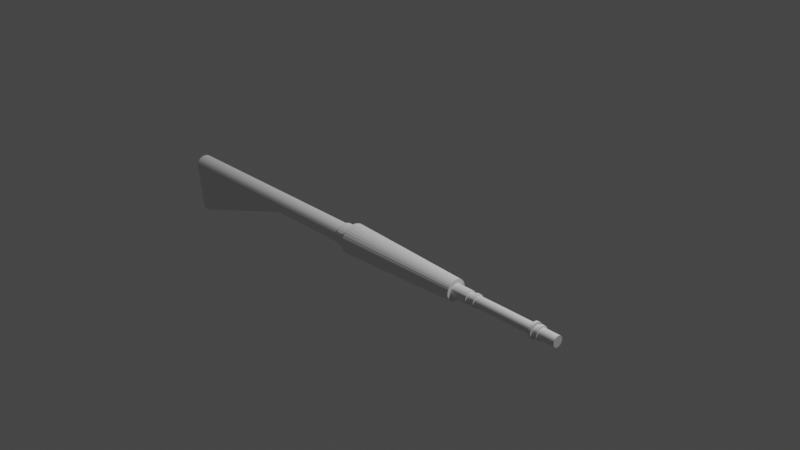 # Source: M16.blend  (saved by Blender 2.82.7; exported with 4.5.12 LTS)
import bpy
from mathutils import Matrix  # noqa: F401  (used for matrix-valued properties, if any)

bpy.ops.wm.read_factory_settings(use_empty=True)
scene = bpy.context.scene
scene.name = 'Scene'

# ---- collections
col_collection = bpy.data.collections.new('Collection'); scene.collection.children.link(col_collection)

# ---- materials (node trees are filled in below, after node groups)
mat_material = bpy.data.materials.new('Material')
mat_material.alpha_threshold = 0.0
mat_material.use_transparent_shadow = False
mat_material.line_color = (0.0, 0.0, 0.0, 1.0)

# ---- material node trees
mat_material.use_nodes = True; mat_material.node_tree.nodes.clear()
_N = mat_material.node_tree.nodes; _L = mat_material.node_tree.links
n0 = _N.new('ShaderNodeOutputMaterial'); n0.name = 'Material Output'; n0.location = (300, 300)
n1 = _N.new('ShaderNodeBsdfPrincipled'); n1.name = 'Principled BSDF'; n1.location = (10, 300)
n1.distribution = 'GGX'
n1.subsurface_method = 'BURLEY'
n1.inputs[2].default_value = 0.4
n1.inputs[3].default_value = 1.45
n1.inputs[27].default_value = (0.0, 0.0, 0.0, 1.0)
n1.inputs[28].default_value = 1.0
_L.new(n1.outputs[0], n0.inputs[0])
n0.is_active_output = True

# ---- world
world_world = bpy.data.worlds.new('World'); scene.world = world_world
world_world.use_nodes = True; world_world.node_tree.nodes.clear()
_N = world_world.node_tree.nodes; _L = world_world.node_tree.links
n0 = _N.new('ShaderNodeOutputWorld'); n0.name = 'World Output'; n0.location = (300, 300)
n1 = _N.new('ShaderNodeBackground'); n1.name = 'Background'; n1.location = (10, 300)
n1.inputs[0].default_value = (0.05088, 0.05088, 0.05088, 1.0)
_L.new(n1.outputs[0], n0.inputs[0])
n0.is_active_output = True
world_world.color = (0.05088, 0.05088, 0.05088)
world_world.use_sun_shadow = False
world_world.sun_shadow_jitter_overblur = 0.0

# ---- cameras
cam_camera = bpy.data.cameras.new('Camera')
cam_camera.clip_end = 100.0
cam_camera.ortho_scale = 7.314

# ---- lights
light_light = bpy.data.lights.new('Light', 'POINT')
light_light.transmission_factor = 0.0
light_light.energy = 1000.0
light_light.shadow_soft_size = 0.1
light_light.shadow_maximum_resolution = 0.006
light_light.use_absolute_resolution = True

# ---- meshes
me_cube = bpy.data.meshes.new('Cube')
me_cube.from_pydata([], [], [])
_uv = me_cube.uv_layers.new(name='UVMap')
_uv.uv.foreach_set('vector', [])
me_cube.materials.append(mat_material)
me_cube.use_remesh_preserve_volume = False
me_cube.use_remesh_preserve_attributes = False
me_cube.use_mirror_vertex_groups = False
me_cube.update()
me_cylinder_001 = bpy.data.meshes.new('Cylinder.001')
me_cylinder_001.from_pydata([(0.001921, -1.281, -0.881), (0.001921, -1.281, 0.01521), (-0.01608, -1.279, -0.881), (-0.01608, -1.279, 0.01521), (-0.03338, -1.274, -0.881), (-0.03338, -1.274, 0.01521), (-0.04933, -1.265, -0.881), (-0.04933, -1.265, 0.01521), (-0.06331, -1.254, -0.881), (-0.06331, -1.254, 0.01521), (-0.07478, -1.24, -0.881), (-0.07478, -1.24, 0.01521), (-0.0833, -1.224, -0.881), (-0.0833, -1.224, 0.01521), (-0.08855, -1.207, -0.881), (-0.08855, -1.207, 0.01521), (-0.09033, -1.189, -0.881), (-0.09033, -1.189, 0.01521), (-0.08855, -1.171, -0.881), (-0.08855, -1.171, 0.01521), (-0.0833, -1.153, -0.881), (-0.0833, -1.153, 0.01521), (-0.07478, -1.137, -0.881), (-0.07478, -1.137, 0.01521), (-0.06331, -1.123, -0.881), (-0.06331, -1.123, 0.01521), (-0.04933, -1.112, -0.881), (-0.04933, -1.112, 0.01521), (-0.03338, -1.103, -0.881), (-0.03338, -1.103, 0.01521), (-0.01608, -1.098, -0.881), (-0.01608, -1.098, 0.01521), (0.001921, -1.096, -0.881), (0.001921, -1.096, 0.01521), (0.01992, -1.098, -0.881), (0.01992, -1.098, 0.01521), (0.03722, -1.103, -0.881), (0.03722, -1.103, 0.01521), (0.05317, -1.112, -0.881), (0.05317, -1.112, 0.01521), (0.06715, -1.123, -0.881), (0.06715, -1.123, 0.01521), (0.07862, -1.137, -0.881), (0.07862, -1.137, 0.01521), (0.08715, -1.153, -0.881), (0.08715, -1.153, 0.01521), (0.0924, -1.171, -0.881), (0.0924, -1.171, 0.01521), (0.09417, -1.189, -0.881), (0.09417, -1.189, 0.01521), (0.0924, -1.207, -0.881), (0.0924, -1.207, 0.01521), (0.08715, -1.224, -0.881), (0.08715, -1.224, 0.01521), (0.07862, -1.24, -0.881), (0.07862, -1.24, 0.01521), (0.06715, -1.254, -0.881), (0.06715, -1.254, 0.01521), (0.05317, -1.265, -0.881), (0.05317, -1.265, 0.01521), (0.03722, -1.274, -0.881), (0.03722, -1.274, 0.01521), (0.01992, -1.279, -0.881), (0.01992, -1.279, 0.01521), (0.02281, -1.294, 0.01521), (0.0429, -1.287, 0.01521), (0.06141, -1.278, 0.01521), (0.07764, -1.264, 0.01521), (0.09096, -1.248, 0.01521), (0.1009, -1.23, 0.01521), (0.1069, -1.209, 0.01521), (0.109, -1.189, 0.01521), (0.1069, -1.168, 0.01521), (0.1009, -1.148, 0.01521), (0.09096, -1.129, 0.01521), (0.07764, -1.113, 0.01521), (0.06141, -1.099, 0.01521), (0.0429, -1.09, 0.01521), (0.02281, -1.084, 0.01521), (0.001921, -1.081, 0.01521), (-0.01897, -1.084, 0.01521), (-0.03906, -1.09, 0.01521), (-0.05757, -1.099, 0.01521), (-0.0738, -1.113, 0.01521), (-0.08712, -1.129, 0.01521), (-0.09701, -1.148, 0.01521), (-0.1031, -1.168, 0.01521), (-0.1052, -1.189, 0.01521), (-0.1031, -1.209, 0.01521), (-0.09701, -1.23, 0.01521), (-0.08712, -1.248, 0.01521), (-0.0738, -1.264, 0.01521), (-0.05757, -1.278, 0.01521), (-0.03906, -1.287, 0.01521), (0.001921, -1.296, 0.01521), (-0.01897, -1.294, 0.01521), (-0.01608, -1.279, 0.01521), (0.001921, -1.281, 0.01521), (-0.03338, -1.274, 0.01521), (-0.04933, -1.265, 0.01521), (-0.06331, -1.254, 0.01521), (-0.07478, -1.24, 0.01521), (-0.0833, -1.224, 0.01521), (-0.08855, -1.207, 0.01521), (-0.09033, -1.189, 0.01521), (-0.08855, -1.171, 0.01521), (-0.0833, -1.153, 0.01521), (-0.07478, -1.137, 0.01521), (-0.06331, -1.123, 0.01521), (-0.04933, -1.112, 0.01521), (-0.03338, -1.103, 0.01521), (-0.01608, -1.098, 0.01521), (0.001921, -1.096, 0.01521), (0.01992, -1.098, 0.01521), (0.03722, -1.103, 0.01521), (0.05317, -1.112, 0.01521), (0.06715, -1.123, 0.01521), (0.07862, -1.137, 0.01521), (0.08715, -1.153, 0.01521), (0.0924, -1.171, 0.01521), (0.09417, -1.189, 0.01521), (0.0924, -1.207, 0.01521), (0.08715, -1.224, 0.01521), (0.07862, -1.24, 0.01521), (0.06715, -1.254, 0.01521), (0.05317, -1.265, 0.01521), (0.03722, -1.274, 0.01521), (0.01992, -1.279, 0.01521), (-0.01608, -1.279, 0.1379), (0.001921, -1.281, 0.1379), (-0.03338, -1.274, 0.1379), (-0.04933, -1.265, 0.1379), (-0.06331, -1.254, 0.1379), (-0.07478, -1.24, 0.1379), (-0.0833, -1.224, 0.1379), (-0.08855, -1.207, 0.1379), (-0.09033, -1.189, 0.1379), (-0.08855, -1.171, 0.1379), (-0.0833, -1.153, 0.1379), (-0.07478, -1.137, 0.1379), (-0.06331, -1.123, 0.1379), (-0.04933, -1.112, 0.1379), (-0.03338, -1.103, 0.1379), (-0.01608, -1.098, 0.1379), (0.001921, -1.096, 0.1379), (0.01992, -1.098, 0.1379), (0.03722, -1.103, 0.1379), (0.05317, -1.112, 0.1379), (0.06715, -1.123, 0.1379), (0.07862, -1.137, 0.1379), (0.08715, -1.153, 0.1379), (0.0924, -1.171, 0.1379), (0.09417, -1.189, 0.1379), (0.0924, -1.207, 0.1379), (0.08715, -1.224, 0.1379), (0.07862, -1.24, 0.1379), (0.06715, -1.254, 0.1379), (0.05317, -1.265, 0.1379), (0.03722, -1.274, 0.1379), (0.01992, -1.279, 0.1379), (-0.01897, -1.294, 0.1379), (0.001921, -1.296, 0.1379), (-0.03906, -1.287, 0.1379), (-0.05757, -1.278, 0.1379), (-0.0738, -1.264, 0.1379), (-0.08712, -1.248, 0.1379), (-0.09701, -1.23, 0.1379), (-0.1031, -1.209, 0.1379), (-0.1052, -1.189, 0.1379), (-0.1031, -1.168, 0.1379), (-0.09701, -1.148, 0.1379), (-0.08712, -1.129, 0.1379), (-0.0738, -1.113, 0.1379), (-0.05757, -1.099, 0.1379), (-0.03906, -1.09, 0.1379), (-0.01897, -1.084, 0.1379), (0.001921, -1.081, 0.1379), (0.02281, -1.084, 0.1379), (0.0429, -1.09, 0.1379), (0.06141, -1.099, 0.1379), (0.07764, -1.113, 0.1379), (0.09096, -1.129, 0.1379), (0.1009, -1.148, 0.1379), (0.1069, -1.168, 0.1379), (0.109, -1.189, 0.1379), (0.1069, -1.209, 0.1379), (0.1009, -1.23, 0.1379), (0.09096, -1.248, 0.1379), (0.07764, -1.264, 0.1379), (0.06141, -1.278, 0.1379), (0.0429, -1.287, 0.1379), (0.02281, -1.294, 0.1379), (-0.009885, -1.248, 1.376), (0.001919, -1.249, 1.376), (-0.02123, -1.244, 1.376), (-0.0317, -1.239, 1.376), (-0.04086, -1.231, 1.376), (-0.04839, -1.222, 1.376), (-0.05398, -1.212, 1.376), (-0.05742, -1.2, 1.376), (-0.05859, -1.189, 1.376), (-0.05742, -1.177, 1.376), (-0.05398, -1.165, 1.376), (-0.04839, -1.155, 1.376), (-0.04086, -1.146, 1.376), (-0.0317, -1.138, 1.376), (-0.02123, -1.133, 1.376), (-0.009885, -1.129, 1.376), (0.001919, -1.128, 1.376), (0.01372, -1.129, 1.376), (0.02507, -1.133, 1.376), (0.03553, -1.138, 1.376), (0.0447, -1.146, 1.376), (0.05223, -1.155, 1.376), (0.05782, -1.165, 1.376), (0.06126, -1.177, 1.376), (0.06242, -1.189, 1.376), (0.06126, -1.2, 1.376), (0.05782, -1.212, 1.376), (0.05223, -1.222, 1.376), (0.0447, -1.231, 1.376), (0.03553, -1.239, 1.376), (0.02507, -1.244, 1.376), (0.01372, -1.248, 1.376), (-0.0262, -1.33, 0.1379), (0.001921, -1.333, 0.1379), (-0.05324, -1.322, 0.1379), (-0.07816, -1.308, 0.1379), (-0.1, -1.29, 0.1379), (-0.1179, -1.269, 0.1379), (-0.1312, -1.244, 0.1379), (-0.1395, -1.217, 0.1379), (-0.1422, -1.189, 0.1379), (-0.1395, -1.16, 0.1379), (-0.1312, -1.133, 0.1379), (-0.1179, -1.108, 0.1379), (-0.1, -1.087, 0.1379), (-0.07816, -1.069, 0.1379), (-0.05324, -1.055, 0.1379), (-0.0262, -1.047, 0.1379), (0.001921, -1.044, 0.1379), (0.03004, -1.047, 0.1379), (0.05708, -1.055, 0.1379), (0.082, -1.069, 0.1379), (0.1038, -1.087, 0.1379), (0.1218, -1.108, 0.1379), (0.1351, -1.133, 0.1379), (0.1433, -1.16, 0.1379), (0.1461, -1.189, 0.1379), (0.1433, -1.217, 0.1379), (0.1351, -1.244, 0.1379), (0.1218, -1.269, 0.1379), (0.1038, -1.29, 0.1379), (0.082, -1.308, 0.1379), (0.05708, -1.322, 0.1379), (0.03004, -1.33, 0.1379), (-0.01726, -1.285, 1.376), (0.001919, -1.287, 1.376), (-0.03571, -1.279, 1.376), (-0.05271, -1.27, 1.376), (-0.06761, -1.258, 1.376), (-0.07984, -1.243, 1.376), (-0.08892, -1.226, 1.376), (-0.09452, -1.208, 1.376), (-0.09641, -1.189, 1.376), (-0.09452, -1.169, 1.376), (-0.08892, -1.151, 1.376), (-0.07984, -1.134, 1.376), (-0.06761, -1.119, 1.376), (-0.05271, -1.107, 1.376), (-0.03571, -1.098, 1.376), (-0.01726, -1.092, 1.376), (0.001919, -1.09, 1.376), (0.0211, -1.092, 1.376), (0.03955, -1.098, 1.376), (0.05655, -1.107, 1.376), (0.07145, -1.119, 1.376), (0.08367, -1.134, 1.376), (0.09276, -1.151, 1.376), (0.09836, -1.169, 1.376), (0.1002, -1.189, 1.376), (0.09836, -1.208, 1.376), (0.09276, -1.226, 1.376), (0.08367, -1.243, 1.376), (0.07145, -1.258, 1.376), (0.05655, -1.27, 1.376), (0.03955, -1.279, 1.376), (0.0211, -1.285, 1.376), (0.04802, -1.208, 1.617), (-0.03337, -1.153, 1.617), (0.05086, -1.198, 1.617), (-0.03958, -1.161, 1.617), (0.05182, -1.189, 1.617), (-0.04419, -1.169, 1.617), (0.05086, -1.179, 1.617), (-0.04703, -1.179, 1.617), (0.04802, -1.169, 1.617), (-0.04799, -1.189, 1.617), (0.04341, -1.161, 1.617), (-0.04703, -1.198, 1.617), (0.03721, -1.153, 1.617), (-0.04419, -1.208, 1.617), (0.02964, -1.147, 1.617), (-0.03958, -1.216, 1.617), (0.02102, -1.142, 1.617), (0.01165, -1.237, 1.617), (-0.03337, -1.224, 1.617), (0.01165, -1.14, 1.617), (0.02102, -1.235, 1.617), (-0.02581, -1.23, 1.617), (0.001918, -1.139, 1.617), (0.02964, -1.23, 1.617), (-0.01718, -1.235, 1.617), (-0.007818, -1.14, 1.617), (0.03721, -1.224, 1.617), (-0.007818, -1.237, 1.617), (-0.01718, -1.142, 1.617), (0.04341, -1.216, 1.617), (0.001918, -1.238, 1.617), (-0.02581, -1.147, 1.617), (-0.0317, -1.138, 1.537), (-0.02124, -1.133, 1.537), (0.001918, -1.249, 1.537), (-0.009886, -1.248, 1.537), (0.05223, -1.222, 1.537), (0.0447, -1.231, 1.537), (-0.009886, -1.129, 1.537), (-0.02124, -1.244, 1.537), (0.03553, -1.239, 1.537), (0.001918, -1.128, 1.537), (-0.0317, -1.239, 1.537), (0.02507, -1.244, 1.537), (0.01372, -1.129, 1.537), (-0.04086, -1.231, 1.537), (0.01372, -1.248, 1.537), (0.02507, -1.133, 1.537), (-0.04839, -1.222, 1.537), (0.03553, -1.138, 1.537), (-0.05398, -1.212, 1.537), (0.0447, -1.146, 1.537), (-0.05742, -1.2, 1.537), (0.05223, -1.155, 1.537), (-0.05859, -1.189, 1.537), (0.05782, -1.165, 1.537), (-0.05742, -1.177, 1.537), (0.06126, -1.177, 1.537), (-0.05398, -1.165, 1.537), (0.06242, -1.189, 1.537), (-0.04839, -1.155, 1.537), (0.06126, -1.2, 1.537), (-0.04086, -1.146, 1.537), (0.05782, -1.212, 1.537), (0.05747, -1.212, 1.617), (-0.0406, -1.146, 1.617), (0.06089, -1.2, 1.617), (-0.04808, -1.155, 1.617), (0.06205, -1.189, 1.617), (-0.05363, -1.166, 1.617), (0.06089, -1.177, 1.617), (-0.05706, -1.177, 1.617), (0.05747, -1.166, 1.617), (-0.05821, -1.189, 1.617), (0.05191, -1.155, 1.617), (-0.05706, -1.2, 1.617), (0.04443, -1.146, 1.617), (-0.05363, -1.212, 1.617), (0.03532, -1.139, 1.617), (-0.04808, -1.222, 1.617), (0.02493, -1.133, 1.617), (0.01365, -1.248, 1.617), (-0.0406, -1.231, 1.617), (0.01365, -1.13, 1.617), (0.02493, -1.244, 1.617), (-0.03149, -1.239, 1.617), (0.001918, -1.128, 1.617), (0.03532, -1.239, 1.617), (-0.02109, -1.244, 1.617), (-0.009813, -1.13, 1.617), (0.04443, -1.231, 1.617), (0.05191, -1.222, 1.617), (-0.009813, -1.248, 1.617), (0.001918, -1.249, 1.617), (-0.02109, -1.133, 1.617), (-0.03149, -1.139, 1.617), (-0.007819, -1.237, 2.424), (0.001917, -1.238, 2.424), (-0.01718, -1.235, 2.424), (-0.02581, -1.23, 2.424), (-0.03337, -1.224, 2.424), (-0.03958, -1.216, 2.424), (-0.04419, -1.208, 2.424), (-0.04703, -1.198, 2.424), (-0.04799, -1.189, 2.424), (-0.04703, -1.179, 2.424), (-0.04419, -1.169, 2.424), (-0.03958, -1.161, 2.424), (-0.03337, -1.153, 2.424), (-0.02581, -1.147, 2.424), (-0.01718, -1.142, 2.424), (-0.007819, -1.14, 2.424), (0.001917, -1.139, 2.424), (0.01165, -1.14, 2.424), (0.02102, -1.142, 2.424), (0.02964, -1.147, 2.424), (0.03721, -1.153, 2.424), (0.04341, -1.161, 2.424), (0.04802, -1.169, 2.424), (0.05086, -1.179, 2.424), (0.05182, -1.189, 2.424), (0.05086, -1.198, 2.424), (0.04802, -1.208, 2.424), (0.04341, -1.216, 2.424), (0.03721, -1.224, 2.424), (0.02964, -1.23, 2.424), (0.02102, -1.235, 2.424), (0.01165, -1.237, 2.424), (-0.02581, -1.147, 1.586), (0.001918, -1.238, 1.586), (0.04341, -1.216, 1.586), (-0.01718, -1.142, 1.586), (-0.01718, -1.142, 1.537), (-0.007818, -1.237, 1.586), (-0.007818, -1.237, 1.537), (0.03721, -1.224, 1.586), (0.03721, -1.224, 1.537), (-0.007818, -1.14, 1.586), (-0.007818, -1.14, 1.537), (-0.01718, -1.235, 1.586), (-0.01718, -1.235, 1.537), (0.02964, -1.23, 1.586), (0.02964, -1.23, 1.537), (0.001918, -1.139, 1.586), (0.001918, -1.139, 1.537), (-0.02581, -1.23, 1.586), (-0.02581, -1.23, 1.537), (0.02102, -1.235, 1.586), (0.02102, -1.235, 1.537), (0.01165, -1.14, 1.586), (0.01165, -1.14, 1.537), (-0.03337, -1.224, 1.586), (-0.03337, -1.224, 1.537), (0.01165, -1.237, 1.586), (0.01165, -1.237, 1.537), (0.02102, -1.142, 1.586), (0.02102, -1.142, 1.537), (-0.03958, -1.216, 1.586), (-0.03958, -1.216, 1.537), (0.02964, -1.147, 1.586), (0.02964, -1.147, 1.537), (-0.04419, -1.208, 1.586), (-0.04419, -1.208, 1.537), (0.03721, -1.153, 1.586), (0.03721, -1.153, 1.537), (-0.04703, -1.198, 1.586), (-0.04703, -1.198, 1.537), (0.04341, -1.161, 1.586), (0.04341, -1.161, 1.537), (-0.04799, -1.189, 1.586), (-0.04799, -1.189, 1.537), (0.04802, -1.169, 1.586), (0.04802, -1.169, 1.537), (-0.04703, -1.179, 1.586), (-0.04703, -1.179, 1.537), (0.05086, -1.179, 1.586), (0.05086, -1.179, 1.537), (-0.04419, -1.169, 1.586), (-0.04419, -1.169, 1.537), (0.05182, -1.189, 1.586), (0.05182, -1.189, 1.537), (-0.03958, -1.161, 1.586), (-0.03958, -1.161, 1.537), (0.05086, -1.198, 1.586), (0.05086, -1.198, 1.537), (-0.03337, -1.153, 1.586), (-0.03337, -1.153, 1.537), (0.04802, -1.208, 1.586), (0.04802, -1.208, 1.537), (0.04341, -1.216, 1.537), (-0.02581, -1.147, 1.537), (0.001918, -1.238, 1.537), (0.05191, -1.222, 1.586), (0.001918, -1.249, 1.586), (-0.03149, -1.139, 1.586), (-0.02109, -1.133, 1.586), (-0.009813, -1.248, 1.586), (0.04443, -1.231, 1.586), (-0.009813, -1.13, 1.586), (-0.02109, -1.244, 1.586), (0.03532, -1.239, 1.586), (0.001918, -1.128, 1.586), (-0.03149, -1.239, 1.586), (0.02493, -1.244, 1.586), (0.01365, -1.13, 1.586), (-0.0406, -1.231, 1.586), (0.01365, -1.248, 1.586), (0.02493, -1.133, 1.586), (-0.04808, -1.222, 1.586), (0.03532, -1.139, 1.586), (-0.05363, -1.212, 1.586), (0.04444, -1.146, 1.586), (-0.05706, -1.2, 1.586), (0.05191, -1.155, 1.586), (-0.05821, -1.189, 1.586), (0.05747, -1.166, 1.586), (-0.05706, -1.177, 1.586), (0.06089, -1.177, 1.586), (-0.05363, -1.166, 1.586), (0.06205, -1.189, 1.586), (-0.04808, -1.155, 1.586), (0.06089, -1.2, 1.586), (-0.0406, -1.146, 1.586), (0.05747, -1.212, 1.586), (0.04802, -1.208, 2.191), (-0.03337, -1.153, 2.191), (0.05086, -1.198, 2.191), (-0.03958, -1.161, 2.191), (0.05182, -1.189, 2.191), (-0.04419, -1.169, 2.191), (0.05086, -1.179, 2.191), (-0.04703, -1.179, 2.191), (0.04802, -1.169, 2.191), (-0.04799, -1.189, 2.191), (0.04341, -1.161, 2.191), (-0.04703, -1.198, 2.191), (0.03721, -1.153, 2.191), (-0.04419, -1.208, 2.191), (0.02964, -1.147, 2.191), (-0.03958, -1.216, 2.191), (0.02102, -1.142, 2.191), (0.01165, -1.237, 2.191), (-0.03337, -1.224, 2.191), (0.01165, -1.14, 2.191), (0.02102, -1.235, 2.191), (-0.02581, -1.23, 2.191), (0.001917, -1.139, 2.191), (0.02964, -1.23, 2.191), (-0.01718, -1.235, 2.191), (-0.007819, -1.14, 2.191), (0.03721, -1.224, 2.191), (-0.007819, -1.237, 2.191), (-0.01718, -1.142, 2.191), (-0.02581, -1.147, 2.191), (0.001917, -1.238, 2.191), (0.04341, -1.216, 2.191), (-0.02581, -1.147, 2.217), (0.001917, -1.238, 2.217), (0.04341, -1.216, 2.217), (0.04802, -1.208, 2.217), (-0.03337, -1.153, 2.217), (0.05086, -1.198, 2.217), (-0.03958, -1.161, 2.217), (0.05182, -1.189, 2.217), (-0.04419, -1.169, 2.217), (0.05086, -1.179, 2.217), (-0.04703, -1.179, 2.217), (0.04802, -1.169, 2.217), (-0.04799, -1.189, 2.217), (0.04341, -1.161, 2.217), (-0.04703, -1.198, 2.217), (0.03721, -1.153, 2.217), (-0.04419, -1.208, 2.217), (0.02964, -1.147, 2.217), (-0.03958, -1.216, 2.217), (0.02102, -1.142, 2.217), (0.01165, -1.237, 2.217), (-0.03337, -1.224, 2.217), (0.01165, -1.14, 2.217), (0.02102, -1.235, 2.217), (-0.02581, -1.23, 2.217), (0.001917, -1.139, 2.217), (0.02964, -1.23, 2.217), (-0.01718, -1.235, 2.217), (-0.007819, -1.14, 2.217), (0.03721, -1.224, 2.217), (-0.007819, -1.237, 2.217), (-0.01718, -1.142, 2.217), (0.06843, -1.216, 2.217), (0.06843, -1.216, 2.191), (-0.04899, -1.138, 2.217), (-0.04899, -1.138, 2.191), (0.07252, -1.203, 2.217), (0.07252, -1.203, 2.191), (-0.05794, -1.149, 2.217), (-0.05794, -1.149, 2.191), (0.0739, -1.189, 2.217), (0.0739, -1.189, 2.191), (-0.06459, -1.161, 2.217), (-0.06459, -1.161, 2.191), (0.07252, -1.174, 2.217), (0.07252, -1.174, 2.191), (-0.06869, -1.174, 2.217), (-0.06869, -1.174, 2.191), (0.06843, -1.161, 2.217), (0.06843, -1.161, 2.191), (-0.07007, -1.189, 2.217), (-0.07007, -1.189, 2.191), (0.06177, -1.149, 2.217), (0.06177, -1.149, 2.191), (-0.06869, -1.203, 2.217), (-0.06869, -1.203, 2.191), (0.05282, -1.138, 2.217), (0.05282, -1.138, 2.191), (-0.06459, -1.216, 2.217), (-0.06459, -1.216, 2.191), (0.04191, -1.129, 2.217), (0.04191, -1.129, 2.191), (-0.05794, -1.229, 2.217), (-0.05794, -1.229, 2.191), (0.02947, -1.122, 2.217), (0.02947, -1.122, 2.191), (0.01596, -1.259, 2.217), (0.01596, -1.259, 2.191), (-0.04899, -1.239, 2.217), (-0.04899, -1.239, 2.191), (0.01596, -1.118, 2.217), (0.01596, -1.118, 2.191), (0.02947, -1.255, 2.217), (0.02947, -1.255, 2.191), (-0.03808, -1.248, 2.217), (-0.03808, -1.248, 2.191), (0.001917, -1.117, 2.217), (0.001917, -1.117, 2.191), (0.04191, -1.248, 2.217), (0.04191, -1.248, 2.191), (-0.02563, -1.255, 2.217), (-0.02563, -1.255, 2.191), (-0.01213, -1.118, 2.217), (-0.01213, -1.118, 2.191), (0.05282, -1.239, 2.217), (0.05282, -1.239, 2.191), (-0.01213, -1.259, 2.217), (-0.01213, -1.259, 2.191), (-0.02563, -1.122, 2.217), (-0.02563, -1.122, 2.191), (0.06177, -1.229, 2.191), (-0.03808, -1.129, 2.191), (0.001917, -1.261, 2.191), (-0.03808, -1.129, 2.217), (0.001917, -1.261, 2.217), (0.06177, -1.229, 2.217), (-0.02581, -1.147, 2.27), (0.001917, -1.238, 2.27), (0.04341, -1.216, 2.27), (0.04802, -1.208, 2.27), (-0.03337, -1.153, 2.27), (0.05086, -1.198, 2.27), (-0.03958, -1.161, 2.27), (0.05182, -1.189, 2.27), (-0.04419, -1.169, 2.27), (0.05086, -1.179, 2.27), (-0.04703, -1.179, 2.27), (0.04802, -1.169, 2.27), (-0.04799, -1.189, 2.27), (0.04341, -1.161, 2.27), (-0.04703, -1.198, 2.27), (0.03721, -1.153, 2.27), (-0.04419, -1.208, 2.27), (0.02964, -1.147, 2.27), (-0.03958, -1.216, 2.27), (0.02102, -1.142, 2.27), (0.01165, -1.237, 2.27), (-0.03337, -1.224, 2.27), (0.01165, -1.14, 2.27), (0.02102, -1.235, 2.27), (-0.02581, -1.23, 2.27), (0.001917, -1.139, 2.27), (0.02964, -1.23, 2.27), (-0.01718, -1.235, 2.27), (-0.007819, -1.14, 2.27), (0.03721, -1.224, 2.27), (-0.007819, -1.237, 2.27), (-0.01718, -1.142, 2.27), (0.04802, -1.208, 2.243), (-0.03337, -1.153, 2.243), (0.05086, -1.198, 2.243), (-0.03958, -1.161, 2.243), (0.05182, -1.189, 2.243), (-0.04419, -1.169, 2.243), (0.05086, -1.179, 2.243), (-0.04703, -1.179, 2.243), (0.04802, -1.169, 2.243), (-0.04799, -1.189, 2.243), (0.04341, -1.161, 2.243), (-0.04703, -1.198, 2.243), (0.03721, -1.153, 2.243), (-0.04419, -1.208, 2.243), (0.02964, -1.147, 2.243), (-0.03958, -1.216, 2.243), (0.02102, -1.142, 2.243), (0.01165, -1.237, 2.243), (-0.03337, -1.224, 2.243), (0.01165, -1.14, 2.243), (0.02102, -1.235, 2.243), (-0.02581, -1.23, 2.243), (0.001917, -1.139, 2.243), (0.02964, -1.23, 2.243), (-0.01718, -1.235, 2.243), (-0.007819, -1.14, 2.243), (0.03721, -1.224, 2.243), (-0.007819, -1.237, 2.243), (-0.01718, -1.142, 2.243), (-0.02581, -1.147, 2.243), (0.001917, -1.238, 2.243), (0.04341, -1.216, 2.243), (-0.03399, -1.135, 2.243), (-0.03399, -1.135, 2.27), (0.001917, -1.253, 2.243), (0.001917, -1.253, 2.27), (0.05565, -1.224, 2.243), (0.05565, -1.224, 2.27), (0.06162, -1.213, 2.27), (-0.04378, -1.143, 2.27), (0.0653, -1.201, 2.27), (-0.05182, -1.153, 2.27), (0.06654, -1.189, 2.27), (-0.05779, -1.164, 2.27), (0.0653, -1.176, 2.27), (-0.06147, -1.176, 2.27), (0.06162, -1.164, 2.27), (-0.06271, -1.189, 2.27), (0.05565, -1.153, 2.27), (-0.06147, -1.201, 2.27), (0.04762, -1.143, 2.27), (-0.05779, -1.213, 2.27), (0.03782, -1.135, 2.27), (-0.05182, -1.224, 2.27), (0.02665, -1.129, 2.27), (0.01453, -1.252, 2.27), (-0.04378, -1.234, 2.27), (0.01453, -1.125, 2.27), (0.02665, -1.248, 2.27), (-0.03399, -1.242, 2.27), (0.001917, -1.124, 2.27), (0.03782, -1.242, 2.27), (-0.02281, -1.248, 2.27), (-0.01069, -1.125, 2.27), (0.04762, -1.234, 2.27), (-0.01069, -1.252, 2.27), (-0.02281, -1.129, 2.27), (0.06162, -1.213, 2.243), (-0.04378, -1.143, 2.243), (0.0653, -1.201, 2.243), (-0.05182, -1.153, 2.243), (0.06654, -1.189, 2.243), (-0.05779, -1.164, 2.243), (0.0653, -1.176, 2.243), (-0.06147, -1.176, 2.243), (0.06162, -1.164, 2.243), (-0.06271, -1.189, 2.243), (0.05565, -1.153, 2.243), (-0.06147, -1.201, 2.243), (0.04762, -1.143, 2.243), (-0.05779, -1.213, 2.243), (0.03782, -1.135, 2.243), (-0.05182, -1.224, 2.243), (0.02665, -1.129, 2.243), (0.01453, -1.252, 2.243), (-0.04378, -1.234, 2.243), (0.01453, -1.125, 2.243), (0.02665, -1.248, 2.243), (-0.03399, -1.242, 2.243), (0.001917, -1.124, 2.243), (0.03782, -1.242, 2.243), (-0.02281, -1.248, 2.243), (-0.01069, -1.125, 2.243), (0.04762, -1.234, 2.243), (-0.01069, -1.252, 2.243), (-0.02281, -1.129, 2.243), (0.001921, -1.281, -2.136), (-0.01608, -1.279, -2.136), (-0.03338, -1.274, -2.136), (-0.04933, -1.265, -2.136), (-0.06331, -1.254, -2.136), (-0.07478, -1.24, -2.136), (-0.0833, -1.224, -2.136), (-0.08855, -1.207, -2.136), (-0.09033, -1.189, -2.136), (-0.08855, -1.171, -2.136), (-0.0833, -1.153, -2.136), (-0.07478, -1.137, -2.136), (-0.06331, -1.123, -2.136), (-0.04933, -1.112, -2.136), (-0.03338, -1.103, -2.136), (-0.01608, -1.098, -2.136), (0.001921, -1.096, -2.136), (0.4133, -1.098, -2.072), (0.4307, -1.103, -2.072), (0.4466, -1.112, -2.072), (0.4606, -1.123, -2.072), (0.4721, -1.137, -2.072), (0.4806, -1.153, -2.072), (0.4858, -1.171, -2.072), (0.4876, -1.189, -2.072), (0.4858, -1.207, -2.072), (0.4806, -1.224, -2.072), (0.4721, -1.24, -2.072), (0.4606, -1.254, -2.072), (0.4466, -1.265, -2.072), (0.4307, -1.274, -2.072), (0.4133, -1.279, -2.072), (0.01992, -1.098, -0.881), (0.03722, -1.103, -0.881), (0.05317, -1.112, -0.881), (0.06715, -1.123, -0.881), (0.07862, -1.137, -0.881), (0.08715, -1.153, -0.881), (0.0924, -1.171, -0.881), (0.09417, -1.189, -0.881), (0.0924, -1.207, -0.881), (0.08715, -1.224, -0.881), (0.07862, -1.24, -0.881), (0.06715, -1.254, -0.881), (0.05317, -1.265, -0.881), (0.03722, -1.274, -0.881), (0.01992, -1.279, -0.881)], [], [(0, 1, 3, 2), (2, 3, 5, 4), (4, 5, 7, 6), (6, 7, 9, 8), (8, 9, 11, 10), (10, 11, 13, 12), (12, 13, 15, 14), (14, 15, 17, 16), (16, 17, 19, 18), (18, 19, 21, 20), (20, 21, 23, 22), (22, 23, 25, 24), (24, 25, 27, 26), (26, 27, 29, 28), (28, 29, 31, 30), (30, 31, 33, 32), (32, 33, 35, 34), (34, 35, 37, 36), (36, 37, 39, 38), (38, 39, 41, 40), (40, 41, 43, 42), (42, 43, 45, 44), (44, 45, 47, 46), (46, 47, 49, 48), (48, 49, 51, 50), (50, 51, 53, 52), (52, 53, 55, 54), (54, 55, 57, 56), (56, 57, 59, 58), (58, 59, 61, 60), (89, 90, 165, 166), (60, 61, 63, 62), (62, 63, 1, 0), (46, 48, 792, 791), (57, 55, 123, 124), (39, 37, 114, 115), (21, 19, 105, 106), (1, 63, 127, 97), (3, 1, 97, 96), (47, 45, 118, 119), (29, 27, 109, 110), (11, 9, 100, 101), (55, 53, 122, 123), (37, 35, 113, 114), (19, 17, 104, 105), (63, 61, 126, 127), (45, 43, 117, 118), (27, 25, 108, 109), (9, 7, 99, 100), (53, 51, 121, 122), (35, 33, 112, 113), (17, 15, 103, 104), (61, 59, 125, 126), (43, 41, 116, 117), (25, 23, 107, 108), (7, 5, 98, 99), (51, 49, 120, 121), (33, 31, 111, 112), (15, 13, 102, 103), (59, 57, 124, 125), (41, 39, 115, 116), (23, 21, 106, 107), (5, 3, 96, 98), (49, 47, 119, 120), (31, 29, 110, 111), (13, 11, 101, 102), (106, 105, 86, 85), (129, 159, 255, 225), (131, 132, 164, 163), (157, 158, 190, 189), (105, 104, 87, 86), (130, 131, 163, 162), (156, 157, 189, 188), (104, 103, 88, 87), (128, 130, 162, 160), (155, 156, 188, 187), (103, 102, 89, 88), (129, 128, 160, 161), (154, 155, 187, 186), (102, 101, 90, 89), (97, 127, 64, 94), (153, 154, 186, 185), (101, 100, 91, 90), (127, 126, 65, 64), (152, 153, 185, 184), (100, 99, 92, 91), (126, 125, 66, 65), (151, 152, 184, 183), (99, 98, 93, 92), (125, 124, 67, 66), (150, 151, 183, 182), (98, 96, 95, 93), (124, 123, 68, 67), (149, 150, 182, 181), (96, 97, 94, 95), (123, 122, 69, 68), (148, 149, 181, 180), (122, 121, 70, 69), (147, 148, 180, 179), (80, 81, 174, 175), (71, 72, 183, 184), (93, 95, 160, 162), (84, 85, 170, 171), (75, 76, 179, 180), (66, 67, 188, 189), (88, 89, 166, 167), (79, 80, 175, 176), (70, 71, 184, 185), (92, 93, 162, 163), (83, 84, 171, 172), (74, 75, 180, 181), (65, 66, 189, 190), (87, 88, 167, 168), (78, 79, 176, 177), (69, 70, 185, 186), (91, 92, 163, 164), (82, 83, 172, 173), (73, 74, 181, 182), (64, 65, 190, 191), (86, 87, 168, 169), (77, 78, 177, 178), (68, 69, 186, 187), (90, 91, 164, 165), (81, 82, 173, 174), (72, 73, 182, 183), (95, 94, 161, 160), (94, 64, 191, 161), (85, 86, 169, 170), (76, 77, 178, 179), (67, 68, 187, 188), (158, 159, 191, 190), (132, 133, 165, 164), (107, 106, 85, 84), (159, 129, 161, 191), (133, 134, 166, 165), (108, 107, 84, 83), (134, 135, 167, 166), (109, 108, 83, 82), (135, 136, 168, 167), (110, 109, 82, 81), (136, 137, 169, 168), (111, 110, 81, 80), (137, 138, 170, 169), (112, 111, 80, 79), (138, 139, 171, 170), (113, 112, 79, 78), (139, 140, 172, 171), (114, 113, 78, 77), (140, 141, 173, 172), (115, 114, 77, 76), (141, 142, 174, 173), (116, 115, 76, 75), (142, 143, 175, 174), (117, 116, 75, 74), (143, 144, 176, 175), (118, 117, 74, 73), (144, 145, 177, 176), (119, 118, 73, 72), (145, 146, 178, 177), (120, 119, 72, 71), (146, 147, 179, 178), (121, 120, 71, 70), (337, 335, 444, 448), (220, 221, 285, 284), (133, 132, 228, 229), (192, 194, 258, 256), (159, 158, 254, 255), (219, 220, 284, 283), (132, 131, 227, 228), (193, 192, 256, 257), (158, 157, 253, 254), (218, 219, 283, 282), (131, 130, 226, 227), (157, 156, 252, 253), (217, 218, 282, 281), (130, 128, 224, 226), (156, 155, 251, 252), (216, 217, 281, 280), (128, 129, 225, 224), (155, 154, 250, 251), (215, 216, 280, 279), (154, 153, 249, 250), (214, 215, 279, 278), (153, 152, 248, 249), (213, 214, 278, 277), (152, 151, 247, 248), (212, 213, 277, 276), (151, 150, 246, 247), (211, 212, 276, 275), (150, 149, 245, 246), (210, 211, 275, 274), (149, 148, 244, 245), (209, 210, 274, 273), (148, 147, 243, 244), (237, 236, 268, 269), (251, 250, 282, 283), (238, 237, 269, 270), (224, 225, 257, 256), (252, 251, 283, 284), (239, 238, 270, 271), (226, 224, 256, 258), (253, 252, 284, 285), (240, 239, 271, 272), (227, 226, 258, 259), (254, 253, 285, 286), (241, 240, 272, 273), (228, 227, 259, 260), (255, 254, 286, 287), (242, 241, 273, 274), (229, 228, 260, 261), (225, 255, 287, 257), (243, 242, 274, 275), (230, 229, 261, 262), (244, 243, 275, 276), (231, 230, 262, 263), (245, 244, 276, 277), (232, 231, 263, 264), (246, 245, 277, 278), (233, 232, 264, 265), (247, 246, 278, 279), (234, 233, 265, 266), (248, 247, 279, 280), (235, 234, 266, 267), (249, 248, 280, 281), (236, 235, 267, 268), (250, 249, 281, 282), (194, 195, 259, 258), (134, 133, 229, 230), (221, 222, 286, 285), (195, 196, 260, 259), (135, 134, 230, 231), (222, 223, 287, 286), (196, 197, 261, 260), (136, 135, 231, 232), (223, 193, 257, 287), (197, 198, 262, 261), (137, 136, 232, 233), (198, 199, 263, 262), (138, 137, 233, 234), (199, 200, 264, 263), (139, 138, 234, 235), (200, 201, 265, 264), (140, 139, 235, 236), (201, 202, 266, 265), (141, 140, 236, 237), (202, 203, 267, 266), (142, 141, 237, 238), (203, 204, 268, 267), (143, 142, 238, 239), (204, 205, 269, 268), (144, 143, 239, 240), (205, 206, 270, 269), (145, 144, 240, 241), (206, 207, 271, 270), (146, 145, 241, 242), (207, 208, 272, 271), (147, 146, 242, 243), (208, 209, 273, 272), (447, 443, 495, 497), (298, 296, 360, 362), (338, 336, 446, 450), (449, 445, 496, 498), (339, 337, 448, 452), (299, 297, 361, 363), (451, 447, 497, 499), (340, 338, 450, 454), (300, 298, 362, 364), (453, 449, 498, 500), (341, 339, 452, 456), (301, 299, 363, 365), (455, 451, 499, 501), (342, 340, 454, 458), (302, 300, 364, 366), (457, 453, 500, 502), (343, 341, 456, 460), (303, 301, 365, 367), (459, 455, 501, 503), (344, 342, 458, 462), (304, 302, 366, 368), (461, 457, 502, 504), (345, 343, 460, 464), (305, 318, 381, 369), (346, 344, 462, 466), (463, 459, 503, 505), (347, 345, 464, 468), (306, 303, 367, 370), (348, 346, 466, 470), (321, 320, 478, 420), (465, 461, 504, 506), (349, 347, 468, 472), (219, 218, 351, 324), (205, 204, 350, 320), (218, 217, 349, 351), (204, 203, 348, 350), (217, 216, 347, 349), (203, 202, 346, 348), (216, 215, 345, 347), (202, 201, 344, 346), (215, 214, 343, 345), (201, 200, 342, 344), (214, 213, 341, 343), (200, 199, 340, 342), (213, 212, 339, 341), (199, 198, 338, 340), (212, 211, 337, 339), (198, 197, 336, 338), (211, 210, 335, 337), (193, 223, 334, 322), (197, 196, 333, 336), (210, 209, 332, 335), (223, 222, 331, 334), (196, 195, 330, 333), (209, 208, 329, 332), (222, 221, 328, 331), (195, 194, 327, 330), (208, 207, 326, 329), (221, 220, 325, 328), (194, 192, 323, 327), (207, 206, 321, 326), (220, 219, 324, 325), (192, 193, 322, 323), (206, 205, 320, 321), (323, 322, 479, 422), (307, 304, 368, 371), (350, 348, 470, 474), (325, 324, 477, 424), (467, 463, 505, 507), (351, 349, 472, 476), (326, 321, 420, 426), (308, 305, 369, 372), (320, 350, 474, 478), (327, 323, 422, 428), (469, 465, 506, 508), (324, 351, 476, 477), (328, 325, 424, 430), (419, 416, 482, 483), (329, 326, 426, 432), (309, 306, 370, 373), (330, 327, 428, 434), (471, 467, 507, 509), (331, 328, 430, 436), (421, 417, 481, 484), (332, 329, 432, 438), (310, 307, 371, 374), (333, 330, 434, 440), (473, 469, 508, 510), (334, 331, 436, 442), (423, 418, 480, 485), (335, 332, 438, 444), (311, 308, 372, 375), (336, 333, 440, 446), (475, 471, 509, 511), (322, 334, 442, 479), (384, 385, 415, 414, 413, 412, 411, 410, 409, 408, 407, 406, 405, 404, 403, 402, 401, 400, 399, 398, 397, 396, 395, 394, 393, 392, 391, 390, 389, 388, 387, 386), (671, 640, 397, 398), (670, 641, 385, 384), (669, 642, 411, 412), (668, 671, 398, 399), (667, 670, 384, 386), (666, 669, 412, 413), (665, 668, 399, 400), (664, 667, 386, 387), (663, 666, 413, 414), (662, 665, 400, 401), (661, 664, 387, 388), (660, 663, 414, 415), (659, 662, 401, 402), (658, 661, 388, 389), (641, 660, 415, 385), (657, 659, 402, 403), (656, 658, 389, 390), (655, 657, 403, 404), (654, 656, 390, 391), (653, 655, 404, 405), (652, 654, 391, 392), (651, 653, 405, 406), (650, 652, 392, 393), (649, 651, 406, 407), (648, 650, 393, 394), (647, 649, 407, 408), (646, 648, 394, 395), (645, 647, 408, 409), (644, 646, 395, 396), (643, 645, 409, 410), (640, 644, 396, 397), (642, 643, 410, 411), (477, 476, 475, 418), (478, 474, 473, 416), (476, 472, 471, 475), (474, 470, 469, 473), (472, 468, 467, 471), (470, 466, 465, 469), (468, 464, 463, 467), (466, 462, 461, 465), (464, 460, 459, 463), (462, 458, 457, 461), (460, 456, 455, 459), (458, 454, 453, 457), (456, 452, 451, 455), (454, 450, 449, 453), (452, 448, 447, 451), (450, 446, 445, 449), (448, 444, 443, 447), (479, 442, 441, 417), (446, 440, 439, 445), (444, 438, 437, 443), (442, 436, 435, 441), (440, 434, 433, 439), (438, 432, 431, 437), (436, 430, 429, 435), (434, 428, 427, 433), (432, 426, 425, 431), (430, 424, 423, 429), (428, 422, 421, 427), (426, 420, 419, 425), (424, 477, 418, 423), (422, 479, 417, 421), (420, 478, 416, 419), (483, 482, 383, 382), (484, 481, 381, 380), (485, 480, 379, 378), (486, 483, 382, 377), (487, 484, 380, 376), (488, 485, 378, 375), (489, 486, 377, 374), (490, 487, 376, 373), (491, 488, 375, 372), (492, 489, 374, 371), (493, 490, 373, 370), (494, 491, 372, 369), (495, 492, 371, 368), (496, 493, 370, 367), (481, 494, 369, 381), (497, 495, 368, 366), (498, 496, 367, 365), (499, 497, 366, 364), (500, 498, 365, 363), (501, 499, 364, 362), (502, 500, 363, 361), (503, 501, 362, 360), (504, 502, 361, 359), (505, 503, 360, 358), (506, 504, 359, 357), (507, 505, 358, 356), (508, 506, 357, 355), (509, 507, 356, 354), (510, 508, 355, 353), (511, 509, 354, 352), (482, 510, 353, 383), (480, 511, 352, 379), (297, 295, 359, 361), (417, 441, 494, 481), (296, 294, 358, 360), (445, 439, 493, 496), (295, 293, 357, 359), (443, 437, 492, 495), (294, 292, 356, 358), (441, 435, 491, 494), (293, 291, 355, 357), (319, 316, 382, 383), (439, 433, 490, 493), (292, 290, 354, 356), (318, 315, 380, 381), (437, 431, 489, 492), (291, 289, 353, 355), (317, 314, 378, 379), (435, 429, 488, 491), (290, 288, 352, 354), (316, 313, 377, 382), (433, 427, 487, 490), (289, 319, 383, 353), (315, 312, 376, 380), (431, 425, 486, 489), (288, 317, 379, 352), (314, 311, 375, 378), (429, 423, 485, 488), (418, 475, 511, 480), (313, 310, 374, 377), (427, 421, 484, 487), (416, 473, 510, 482), (312, 309, 373, 376), (425, 419, 483, 486), (317, 288, 512, 543), (319, 289, 513, 541), (288, 290, 514, 512), (289, 291, 515, 513), (290, 292, 516, 514), (291, 293, 517, 515), (292, 294, 518, 516), (293, 295, 519, 517), (294, 296, 520, 518), (295, 297, 521, 519), (296, 298, 522, 520), (297, 299, 523, 521), (298, 300, 524, 522), (299, 301, 525, 523), (300, 302, 526, 524), (301, 303, 527, 525), (302, 304, 528, 526), (318, 305, 529, 542), (303, 306, 530, 527), (304, 307, 531, 528), (305, 308, 532, 529), (306, 309, 533, 530), (307, 310, 534, 531), (308, 311, 535, 532), (309, 312, 536, 533), (310, 313, 537, 534), (311, 314, 538, 535), (312, 315, 539, 536), (313, 316, 540, 537), (314, 317, 543, 538), (315, 318, 542, 539), (316, 319, 541, 540), (547, 546, 639, 576), (573, 570, 622, 628), (521, 523, 599, 595), (572, 569, 620, 626), (520, 522, 597, 593), (571, 568, 618, 624), (519, 521, 595, 591), (570, 567, 616, 622), (518, 520, 593, 589), (569, 566, 614, 620), (517, 519, 591, 587), (568, 565, 612, 618), (516, 518, 589, 585), (567, 564, 610, 616), (515, 517, 587, 583), (540, 541, 635, 633), (566, 563, 608, 614), (514, 516, 585, 581), (539, 542, 636, 631), (565, 562, 606, 612), (513, 515, 583, 579), (538, 543, 634, 629), (564, 545, 638, 610), (512, 514, 581, 577), (537, 540, 633, 627), (563, 561, 604, 608), (541, 513, 579, 635), (536, 539, 631, 625), (562, 560, 602, 606), (543, 512, 577, 634), (535, 538, 629, 623), (561, 559, 600, 604), (634, 577, 576, 639), (635, 579, 578, 637), (577, 581, 580, 576), (579, 583, 582, 578), (581, 585, 584, 580), (583, 587, 586, 582), (585, 589, 588, 584), (587, 591, 590, 586), (589, 593, 592, 588), (591, 595, 594, 590), (593, 597, 596, 592), (595, 599, 598, 594), (597, 601, 600, 596), (599, 603, 602, 598), (601, 605, 604, 600), (603, 607, 606, 602), (605, 609, 608, 604), (636, 611, 610, 638), (607, 613, 612, 606), (609, 615, 614, 608), (611, 617, 616, 610), (613, 619, 618, 612), (615, 621, 620, 614), (617, 623, 622, 616), (619, 625, 624, 618), (621, 627, 626, 620), (623, 629, 628, 622), (625, 631, 630, 624), (627, 633, 632, 626), (629, 634, 639, 628), (631, 636, 638, 630), (633, 635, 637, 632), (522, 524, 601, 597), (574, 571, 624, 630), (548, 544, 637, 578), (523, 525, 603, 599), (575, 572, 626, 632), (549, 547, 576, 580), (524, 526, 605, 601), (546, 573, 628, 639), (550, 548, 578, 582), (525, 527, 607, 603), (545, 574, 630, 638), (551, 549, 580, 584), (526, 528, 609, 605), (544, 575, 632, 637), (552, 550, 582, 586), (542, 529, 611, 636), (553, 551, 584, 588), (527, 530, 613, 607), (554, 552, 586, 590), (528, 531, 615, 609), (555, 553, 588, 592), (529, 532, 617, 611), (556, 554, 590, 594), (530, 533, 619, 613), (557, 555, 592, 596), (531, 534, 621, 615), (558, 556, 594, 598), (532, 535, 623, 617), (559, 557, 596, 600), (533, 536, 625, 619), (560, 558, 598, 602), (534, 537, 627, 621), (661, 658, 725, 728), (694, 697, 764, 761), (660, 641, 707, 727), (695, 698, 765, 762), (703, 672, 739, 708), (659, 657, 724, 726), (696, 699, 766, 763), (701, 673, 740, 704), (658, 656, 723, 725), (697, 700, 767, 764), (672, 674, 741, 739), (657, 655, 722, 724), (698, 703, 708, 765), (673, 675, 742, 740), (656, 654, 721, 723), (699, 702, 706, 766), (674, 676, 743, 741), (655, 653, 720, 722), (700, 701, 704, 767), (675, 677, 744, 742), (654, 652, 719, 721), (676, 678, 745, 743), (653, 651, 718, 720), (677, 679, 746, 744), (652, 650, 717, 719), (678, 680, 747, 745), (651, 649, 716, 718), (679, 681, 748, 746), (650, 648, 715, 717), (680, 682, 749, 747), (649, 647, 714, 716), (681, 683, 750, 748), (575, 544, 701, 700), (574, 545, 702, 699), (573, 546, 703, 698), (572, 575, 700, 697), (571, 574, 699, 696), (570, 573, 698, 695), (569, 572, 697, 694), (568, 571, 696, 693), (567, 570, 695, 692), (566, 569, 694, 691), (565, 568, 693, 690), (564, 567, 692, 689), (563, 566, 691, 688), (562, 565, 690, 687), (545, 564, 689, 702), (561, 563, 688, 686), (560, 562, 687, 685), (559, 561, 686, 684), (558, 560, 685, 683), (557, 559, 684, 682), (556, 558, 683, 681), (555, 557, 682, 680), (554, 556, 681, 679), (553, 555, 680, 678), (552, 554, 679, 677), (551, 553, 678, 676), (550, 552, 677, 675), (549, 551, 676, 674), (548, 550, 675, 673), (547, 549, 674, 672), (544, 548, 673, 701), (546, 547, 672, 703), (708, 739, 710, 709), (704, 740, 711, 705), (739, 741, 712, 710), (740, 742, 713, 711), (741, 743, 714, 712), (742, 744, 715, 713), (743, 745, 716, 714), (744, 746, 717, 715), (745, 747, 718, 716), (746, 748, 719, 717), (747, 749, 720, 718), (748, 750, 721, 719), (749, 751, 722, 720), (750, 752, 723, 721), (751, 753, 724, 722), (752, 754, 725, 723), (753, 755, 726, 724), (706, 756, 727, 707), (754, 757, 728, 725), (755, 758, 729, 726), (756, 759, 730, 727), (757, 760, 731, 728), (758, 761, 732, 729), (759, 762, 733, 730), (760, 763, 734, 731), (761, 764, 735, 732), (762, 765, 736, 733), (763, 766, 737, 734), (764, 767, 738, 735), (765, 708, 709, 736), (766, 706, 707, 737), (767, 704, 705, 738), (693, 696, 763, 760), (662, 659, 726, 729), (692, 695, 762, 759), (663, 660, 727, 730), (691, 694, 761, 758), (664, 661, 728, 731), (690, 693, 760, 757), (665, 662, 729, 732), (689, 692, 759, 756), (666, 663, 730, 733), (688, 691, 758, 755), (667, 664, 731, 734), (687, 690, 757, 754), (668, 665, 732, 735), (702, 689, 756, 706), (669, 666, 733, 736), (643, 642, 709, 710), (686, 688, 755, 753), (670, 667, 734, 737), (644, 640, 705, 711), (685, 687, 754, 752), (671, 668, 735, 738), (645, 643, 710, 712), (684, 686, 753, 751), (642, 669, 736, 709), (646, 644, 711, 713), (683, 685, 752, 750), (641, 670, 737, 707), (647, 645, 712, 714), (682, 684, 751, 749), (640, 671, 738, 705), (648, 646, 713, 715), (768, 769, 770, 771, 772, 773, 774, 775, 776, 777, 778, 779, 780, 781, 782, 783, 784, 785, 786, 787, 788, 789, 790, 791, 792, 793, 794, 795, 796, 797, 798, 799), (2, 4, 770, 769), (20, 22, 779, 778), (38, 40, 788, 787), (56, 58, 797, 796), (12, 14, 775, 774), (30, 32, 784, 783), (48, 50, 793, 792), (4, 6, 771, 770), (22, 24, 780, 779), (40, 42, 789, 788), (58, 60, 798, 797), (14, 16, 776, 775), (32, 34, 785, 784), (50, 52, 794, 793), (6, 8, 772, 771), (24, 26, 781, 780), (42, 44, 790, 789), (60, 62, 799, 798), (16, 18, 777, 776), (34, 36, 786, 785), (52, 54, 795, 794), (8, 10, 773, 772), (26, 28, 782, 781), (44, 46, 791, 790), (0, 2, 769, 768), (62, 0, 768, 799), (18, 20, 778, 777), (36, 38, 787, 786), (54, 56, 796, 795), (10, 12, 774, 773), (28, 30, 783, 782), (38, 36, 801, 802), (48, 46, 806, 807), (58, 56, 811, 812), (44, 42, 804, 805), (54, 52, 809, 810), (40, 38, 802, 803), (50, 48, 807, 808), (60, 58, 812, 813), (36, 34, 800, 801), (46, 44, 805, 806), (56, 54, 810, 811), (42, 40, 803, 804), (52, 50, 808, 809), (62, 60, 813, 814)])
_uv = me_cylinder_001.uv_layers.new(name='UVMap')
_uv.uv.foreach_set('vector', [1.0, 0.5, 1.0, 1.0, 0.9688, 1.0, 0.9688, 0.5, 0.9688, 0.5, 0.9688, 1.0, 0.9375, 1.0, 0.9375, 0.5, 0.9375, 0.5, 0.9375, 1.0, 0.9062, 1.0, 0.9062, 0.5, 0.9062, 0.5, 0.9062, 1.0, 0.875, 1.0, 0.875, 0.5, 0.875, 0.5, 0.875, 1.0, 0.8438, 1.0, 0.8438, 0.5, 0.8438, 0.5, 0.8438, 1.0, 0.8125, 1.0, 0.8125, 0.5, 0.8125, 0.5, 0.8125, 1.0, 0.7812, 1.0, 0.7812, 0.5, 0.7812, 0.5, 0.7812, 1.0, 0.75, 1.0, 0.75, 0.5, 0.75, 0.5, 0.75, 1.0, 0.7188, 1.0, 0.7188, 0.5, 0.7188, 0.5, 0.7188, 1.0, 0.6875, 1.0, 0.6875, 0.5, 0.6875, 0.5, 0.6875, 1.0, 0.6562, 1.0, 0.6562, 0.5, 0.6562, 0.5, 0.6562, 1.0, 0.625, 1.0, 0.625, 0.5, 0.625, 0.5, 0.625, 1.0, 0.5938, 1.0, 0.5938, 0.5, 0.5938, 0.5, 0.5938, 1.0, 0.5625, 1.0, 0.5625, 0.5, 0.5625, 0.5, 0.5625, 1.0, 0.5312, 1.0, 0.5312, 0.5, 0.5312, 0.5, 0.5312, 1.0, 0.5, 1.0, 0.5, 0.5, 0.5, 0.5, 0.5, 1.0, 0.4688, 1.0, 0.4688, 0.5, 0.4688, 0.5, 0.4688, 1.0, 0.4375, 1.0, 0.4375, 0.5, 0.4375, 0.5, 0.4375, 1.0, 0.4062, 1.0, 0.4062, 0.5, 0.4062, 0.5, 0.4062, 1.0, 0.375, 1.0, 0.375, 0.5, 0.375, 0.5, 0.375, 1.0, 0.3438, 1.0, 0.3438, 0.5, 0.3438, 0.5, 0.3438, 1.0, 0.3125, 1.0, 0.3125, 0.5, 0.3125, 0.5, 0.3125, 1.0, 0.2812, 1.0, 0.2812, 0.5, 0.2812, 0.5, 0.2812, 1.0, 0.25, 1.0, 0.25, 0.5, 0.25, 0.5, 0.25, 1.0, 0.2188, 1.0, 0.2188, 0.5, 0.2188, 0.5, 0.2188, 1.0, 0.1875, 1.0, 0.1875, 0.5, 0.1875, 0.5, 0.1875, 1.0, 0.1562, 1.0, 0.1562, 0.5, 0.1562, 0.5, 0.1562, 1.0, 0.125, 1.0, 0.125, 0.5, 0.125, 0.5, 0.125, 1.0, 0.09375, 1.0, 0.09375, 0.5, 0.09375, 0.5, 0.09375, 1.0, 0.0625, 1.0, 0.0625, 0.5, 0.8125, 1.0, 0.8438, 1.0, 0.8438, 1.0, 0.8125, 1.0, 0.0625, 0.5, 0.0625, 1.0, 0.03125, 1.0, 0.03125, 0.5, 0.03125, 0.5, 0.03125, 1.0, 0.0, 1.0, 0.0, 0.5, 0.2812, 0.5, 0.25, 0.5, 0.25, 0.5, 0.2812, 0.5, 0.125, 1.0, 0.1562, 1.0, 0.1562, 1.0, 0.125, 1.0, 0.4062, 1.0, 0.4375, 1.0, 0.4375, 1.0, 0.4062, 1.0, 0.6875, 1.0, 0.7188, 1.0, 0.7188, 1.0, 0.6875, 1.0, 0.0, 1.0, 0.03125, 1.0, 0.03125, 1.0, 0.0, 1.0, 0.9688, 1.0, 1.0, 1.0, 1.0, 1.0, 0.9688, 1.0, 0.2812, 1.0, 0.3125, 1.0, 0.3125, 1.0, 0.2812, 1.0, 0.5625, 1.0, 0.5938, 1.0, 0.5938, 1.0, 0.5625, 1.0, 0.8438, 1.0, 0.875, 1.0, 0.875, 1.0, 0.8438, 1.0, 0.1562, 1.0, 0.1875, 1.0, 0.1875, 1.0, 0.1562, 1.0, 0.4375, 1.0, 0.4688, 1.0, 0.4688, 1.0, 0.4375, 1.0, 0.7188, 1.0, 0.75, 1.0, 0.75, 1.0, 0.7188, 1.0, 0.03125, 1.0, 0.0625, 1.0, 0.0625, 1.0, 0.03125, 1.0, 0.3125, 1.0, 0.3438, 1.0, 0.3438, 1.0, 0.3125, 1.0, 0.5938, 1.0, 0.625, 1.0, 0.625, 1.0, 0.5938, 1.0, 0.875, 1.0, 0.9062, 1.0, 0.9062, 1.0, 0.875, 1.0, 0.1875, 1.0, 0.2188, 1.0, 0.2188, 1.0, 0.1875, 1.0, 0.4688, 1.0, 0.5, 1.0, 0.5, 1.0, 0.4688, 1.0, 0.75, 1.0, 0.7812, 1.0, 0.7812, 1.0, 0.75, 1.0, 0.0625, 1.0, 0.09375, 1.0, 0.09375, 1.0, 0.0625, 1.0, 0.3438, 1.0, 0.375, 1.0, 0.375, 1.0, 0.3438, 1.0, 0.625, 1.0, 0.6562, 1.0, 0.6562, 1.0, 0.625, 1.0, 0.9062, 1.0, 0.9375, 1.0, 0.9375, 1.0, 0.9062, 1.0, 0.2188, 1.0, 0.25, 1.0, 0.25, 1.0, 0.2188, 1.0, 0.5, 1.0, 0.5312, 1.0, 0.5312, 1.0, 0.5, 1.0, 0.7812, 1.0, 0.8125, 1.0, 0.8125, 1.0, 0.7812, 1.0, 0.09375, 1.0, 0.125, 1.0, 0.125, 1.0, 0.09375, 1.0, 0.375, 1.0, 0.4062, 1.0, 0.4062, 1.0, 0.375, 1.0, 0.6562, 1.0, 0.6875, 1.0, 0.6875, 1.0, 0.6562, 1.0, 0.9375, 1.0, 0.9688, 1.0, 0.9688, 1.0, 0.9375, 1.0, 0.25, 1.0, 0.2812, 1.0, 0.2812, 1.0, 0.25, 1.0, 0.5312, 1.0, 0.5625, 1.0, 0.5625, 1.0, 0.5312, 1.0, 0.8125, 1.0, 0.8438, 1.0, 0.8438, 1.0, 0.8125, 1.0, 0.6875, 1.0, 0.7188, 1.0, 0.7188, 1.0, 0.6875, 1.0, 0.25, 0.49, 0.2032, 0.4854, 0.2032, 0.4854, 0.25, 0.49, 0.3833, 0.4496, 0.4197, 0.4197, 0.4197, 0.4197, 0.3833, 0.4496, 0.1167, 0.4496, 0.1582, 0.4717, 0.1582, 0.4717, 0.1167, 0.4496, 0.7188, 1.0, 0.75, 1.0, 0.75, 1.0, 0.7188, 1.0, 0.3418, 0.4717, 0.3833, 0.4496, 0.3833, 0.4496, 0.3418, 0.4717, 0.08029, 0.4197, 0.1167, 0.4496, 0.1167, 0.4496, 0.08029, 0.4197, 0.75, 1.0, 0.7812, 1.0, 0.7812, 1.0, 0.75, 1.0, 0.2968, 0.4854, 0.3418, 0.4717, 0.3418, 0.4717, 0.2968, 0.4854, 0.05045, 0.3833, 0.08029, 0.4197, 0.08029, 0.4197, 0.05045, 0.3833, 0.7812, 1.0, 0.8125, 1.0, 0.8125, 1.0, 0.7812, 1.0, 0.25, 0.49, 0.2968, 0.4854, 0.2968, 0.4854, 0.25, 0.49, 0.02827, 0.3418, 0.05045, 0.3833, 0.05045, 0.3833, 0.02827, 0.3418, 0.8125, 1.0, 0.8438, 1.0, 0.8438, 1.0, 0.8125, 1.0, 0.0, 1.0, 0.03125, 1.0, 0.03125, 1.0, 0.0, 1.0, 0.01461, 0.2968, 0.02827, 0.3418, 0.02827, 0.3418, 0.01461, 0.2968, 0.8438, 1.0, 0.875, 1.0, 0.875, 1.0, 0.8438, 1.0, 0.03125, 1.0, 0.0625, 1.0, 0.0625, 1.0, 0.03125, 1.0, 0.01, 0.25, 0.01461, 0.2968, 0.01461, 0.2968, 0.01, 0.25, 0.875, 1.0, 0.9062, 1.0, 0.9062, 1.0, 0.875, 1.0, 0.0625, 1.0, 0.09375, 1.0, 0.09375, 1.0, 0.0625, 1.0, 0.01461, 0.2032, 0.01, 0.25, 0.01, 0.25, 0.01461, 0.2032, 0.9062, 1.0, 0.9375, 1.0, 0.9375, 1.0, 0.9062, 1.0, 0.09375, 1.0, 0.125, 1.0, 0.125, 1.0, 0.09375, 1.0, 0.02827, 0.1582, 0.01461, 0.2032, 0.01461, 0.2032, 0.02827, 0.1582, 0.9375, 1.0, 0.9688, 1.0, 0.9688, 1.0, 0.9375, 1.0, 0.125, 1.0, 0.1562, 1.0, 0.1562, 1.0, 0.125, 1.0, 0.05045, 0.1167, 0.02827, 0.1582, 0.02827, 0.1582, 0.05045, 0.1167, 0.9688, 1.0, 1.0, 1.0, 1.0, 1.0, 0.9688, 1.0, 0.1562, 1.0, 0.1875, 1.0, 0.1875, 1.0, 0.1562, 1.0, 0.08029, 0.08029, 0.05045, 0.1167, 0.05045, 0.1167, 0.08029, 0.08029, 0.1875, 1.0, 0.2188, 1.0, 0.2188, 1.0, 0.1875, 1.0, 0.1167, 0.05045, 0.08029, 0.08029, 0.08029, 0.08029, 0.1167, 0.05045, 0.5312, 1.0, 0.5625, 1.0, 0.5625, 1.0, 0.5312, 1.0, 0.25, 1.0, 0.2812, 1.0, 0.2812, 1.0, 0.25, 1.0, 0.9375, 1.0, 0.9688, 1.0, 0.9688, 1.0, 0.9375, 1.0, 0.6562, 1.0, 0.6875, 1.0, 0.6875, 1.0, 0.6562, 1.0, 0.375, 1.0, 0.4062, 1.0, 0.4062, 1.0, 0.375, 1.0, 0.09375, 1.0, 0.125, 1.0, 0.125, 1.0, 0.09375, 1.0, 0.7812, 1.0, 0.8125, 1.0, 0.8125, 1.0, 0.7812, 1.0, 0.5, 1.0, 0.5312, 1.0, 0.5312, 1.0, 0.5, 1.0, 0.2188, 1.0, 0.25, 1.0, 0.25, 1.0, 0.2188, 1.0, 0.9062, 1.0, 0.9375, 1.0, 0.9375, 1.0, 0.9062, 1.0, 0.625, 1.0, 0.6562, 1.0, 0.6562, 1.0, 0.625, 1.0, 0.3438, 1.0, 0.375, 1.0, 0.375, 1.0, 0.3438, 1.0, 0.0625, 1.0, 0.09375, 1.0, 0.09375, 1.0, 0.0625, 1.0, 0.75, 1.0, 0.7812, 1.0, 0.7812, 1.0, 0.75, 1.0, 0.4688, 1.0, 0.5, 1.0, 0.5, 1.0, 0.4688, 1.0, 0.1875, 1.0, 0.2188, 1.0, 0.2188, 1.0, 0.1875, 1.0, 0.875, 1.0, 0.9062, 1.0, 0.9062, 1.0, 0.875, 1.0, 0.5938, 1.0, 0.625, 1.0, 0.625, 1.0, 0.5938, 1.0, 0.3125, 1.0, 0.3438, 1.0, 0.3438, 1.0, 0.3125, 1.0, 0.03125, 1.0, 0.0625, 1.0, 0.0625, 1.0, 0.03125, 1.0, 0.7188, 1.0, 0.75, 1.0, 0.75, 1.0, 0.7188, 1.0, 0.4375, 1.0, 0.4688, 1.0, 0.4688, 1.0, 0.4375, 1.0, 0.1562, 1.0, 0.1875, 1.0, 0.1875, 1.0, 0.1562, 1.0, 0.8438, 1.0, 0.875, 1.0, 0.875, 1.0, 0.8438, 1.0, 0.5625, 1.0, 0.5938, 1.0, 0.5938, 1.0, 0.5625, 1.0, 0.2812, 1.0, 0.3125, 1.0, 0.3125, 1.0, 0.2812, 1.0, 0.9688, 1.0, 1.0, 1.0, 1.0, 1.0, 0.9688, 1.0, 0.0, 1.0, 0.03125, 1.0, 0.03125, 1.0, 0.0, 1.0, 0.6875, 1.0, 0.7188, 1.0, 0.7188, 1.0, 0.6875, 1.0, 0.4062, 1.0, 0.4375, 1.0, 0.4375, 1.0, 0.4062, 1.0, 0.125, 1.0, 0.1562, 1.0, 0.1562, 1.0, 0.125, 1.0, 0.1582, 0.4717, 0.2032, 0.4854, 0.2032, 0.4854, 0.1582, 0.4717, 0.4197, 0.4197, 0.4496, 0.3833, 0.4496, 0.3833, 0.4197, 0.4197, 0.6562, 1.0, 0.6875, 1.0, 0.6875, 1.0, 0.6562, 1.0, 0.2032, 0.4854, 0.25, 0.49, 0.25, 0.49, 0.2032, 0.4854, 0.4496, 0.3833, 0.4717, 0.3418, 0.4717, 0.3418, 0.4496, 0.3833, 0.625, 1.0, 0.6562, 1.0, 0.6562, 1.0, 0.625, 1.0, 0.4717, 0.3418, 0.4854, 0.2968, 0.4854, 0.2968, 0.4717, 0.3418, 0.5938, 1.0, 0.625, 1.0, 0.625, 1.0, 0.5938, 1.0, 0.4854, 0.2968, 0.49, 0.25, 0.49, 0.25, 0.4854, 0.2968, 0.5625, 1.0, 0.5938, 1.0, 0.5938, 1.0, 0.5625, 1.0, 0.49, 0.25, 0.4854, 0.2032, 0.4854, 0.2032, 0.49, 0.25, 0.5312, 1.0, 0.5625, 1.0, 0.5625, 1.0, 0.5312, 1.0, 0.4854, 0.2032, 0.4717, 0.1582, 0.4717, 0.1582, 0.4854, 0.2032, 0.5, 1.0, 0.5312, 1.0, 0.5312, 1.0, 0.5, 1.0, 0.4717, 0.1582, 0.4496, 0.1167, 0.4496, 0.1167, 0.4717, 0.1582, 0.4688, 1.0, 0.5, 1.0, 0.5, 1.0, 0.4688, 1.0, 0.4496, 0.1167, 0.4197, 0.08029, 0.4197, 0.08029, 0.4496, 0.1167, 0.4375, 1.0, 0.4688, 1.0, 0.4688, 1.0, 0.4375, 1.0, 0.4197, 0.08029, 0.3833, 0.05045, 0.3833, 0.05045, 0.4197, 0.08029, 0.4062, 1.0, 0.4375, 1.0, 0.4375, 1.0, 0.4062, 1.0, 0.3833, 0.05045, 0.3418, 0.02827, 0.3418, 0.02827, 0.3833, 0.05045, 0.375, 1.0, 0.4062, 1.0, 0.4062, 1.0, 0.375, 1.0, 0.3418, 0.02827, 0.2968, 0.01461, 0.2968, 0.01461, 0.3418, 0.02827, 0.3438, 1.0, 0.375, 1.0, 0.375, 1.0, 0.3438, 1.0, 0.2968, 0.01461, 0.25, 0.01, 0.25, 0.01, 0.2968, 0.01461, 0.3125, 1.0, 0.3438, 1.0, 0.3438, 1.0, 0.3125, 1.0, 0.25, 0.01, 0.2032, 0.01461, 0.2032, 0.01461, 0.25, 0.01, 0.2812, 1.0, 0.3125, 1.0, 0.3125, 1.0, 0.2812, 1.0, 0.2032, 0.01461, 0.1582, 0.02827, 0.1582, 0.02827, 0.2032, 0.01461, 0.25, 1.0, 0.2812, 1.0, 0.2812, 1.0, 0.25, 1.0, 0.1582, 0.02827, 0.1167, 0.05045, 0.1167, 0.05045, 0.1582, 0.02827, 0.2188, 1.0, 0.25, 1.0, 0.25, 1.0, 0.2188, 1.0, 0.1167, 0.05045, 0.1582, 0.02827, 0.1582, 0.02827, 0.1167, 0.05045, 0.08029, 0.4197, 0.1167, 0.4496, 0.1167, 0.4496, 0.08029, 0.4197, 0.4496, 0.3833, 0.4197, 0.4197, 0.4197, 0.4197, 0.4496, 0.3833, 0.2968, 0.4854, 0.3418, 0.4717, 0.3418, 0.4717, 0.2968, 0.4854, 0.2032, 0.4854, 0.1582, 0.4717, 0.1582, 0.4717, 0.2032, 0.4854, 0.05045, 0.3833, 0.08029, 0.4197, 0.08029, 0.4197, 0.05045, 0.3833, 0.4197, 0.4197, 0.3833, 0.4496, 0.3833, 0.4496, 0.4197, 0.4197, 0.25, 0.49, 0.2968, 0.4854, 0.2968, 0.4854, 0.25, 0.49, 0.1582, 0.4717, 0.1167, 0.4496, 0.1167, 0.4496, 0.1582, 0.4717, 0.02827, 0.3418, 0.05045, 0.3833, 0.05045, 0.3833, 0.02827, 0.3418, 0.3833, 0.4496, 0.3418, 0.4717, 0.3418, 0.4717, 0.3833, 0.4496, 0.1167, 0.4496, 0.08029, 0.4197, 0.08029, 0.4197, 0.1167, 0.4496, 0.01461, 0.2968, 0.02827, 0.3418, 0.02827, 0.3418, 0.01461, 0.2968, 0.3418, 0.4717, 0.2968, 0.4854, 0.2968, 0.4854, 0.3418, 0.4717, 0.08029, 0.4197, 0.05045, 0.3833, 0.05045, 0.3833, 0.08029, 0.4197, 0.01, 0.25, 0.01461, 0.2968, 0.01461, 0.2968, 0.01, 0.25, 0.2968, 0.4854, 0.25, 0.49, 0.25, 0.49, 0.2968, 0.4854, 0.05045, 0.3833, 0.02827, 0.3418, 0.02827, 0.3418, 0.05045, 0.3833, 0.01461, 0.2032, 0.01, 0.25, 0.01, 0.25, 0.01461, 0.2032, 0.02827, 0.3418, 0.01461, 0.2968, 0.01461, 0.2968, 0.02827, 0.3418, 0.02827, 0.1582, 0.01461, 0.2032, 0.01461, 0.2032, 0.02827, 0.1582, 0.01461, 0.2968, 0.01, 0.25, 0.01, 0.25, 0.01461, 0.2968, 0.05045, 0.1167, 0.02827, 0.1582, 0.02827, 0.1582, 0.05045, 0.1167, 0.01, 0.25, 0.01461, 0.2032, 0.01461, 0.2032, 0.01, 0.25, 0.08029, 0.08029, 0.05045, 0.1167, 0.05045, 0.1167, 0.08029, 0.08029, 0.01461, 0.2032, 0.02827, 0.1582, 0.02827, 0.1582, 0.01461, 0.2032, 0.1167, 0.05045, 0.08029, 0.08029, 0.08029, 0.08029, 0.1167, 0.05045, 0.02827, 0.1582, 0.05045, 0.1167, 0.05045, 0.1167, 0.02827, 0.1582, 0.1582, 0.02827, 0.1167, 0.05045, 0.1167, 0.05045, 0.1582, 0.02827, 0.05045, 0.1167, 0.08029, 0.08029, 0.08029, 0.08029, 0.05045, 0.1167, 0.2032, 0.01461, 0.1582, 0.02827, 0.1582, 0.02827, 0.2032, 0.01461, 0.08029, 0.08029, 0.1167, 0.05045, 0.1167, 0.05045, 0.08029, 0.08029, 0.3833, 0.05045, 0.4197, 0.08029, 0.4197, 0.08029, 0.3833, 0.05045, 0.05045, 0.3833, 0.02827, 0.3418, 0.02827, 0.3418, 0.05045, 0.3833, 0.3418, 0.02827, 0.3833, 0.05045, 0.3833, 0.05045, 0.3418, 0.02827, 0.2968, 0.4854, 0.25, 0.49, 0.25, 0.49, 0.2968, 0.4854, 0.08029, 0.4197, 0.05045, 0.3833, 0.05045, 0.3833, 0.08029, 0.4197, 0.2968, 0.01461, 0.3418, 0.02827, 0.3418, 0.02827, 0.2968, 0.01461, 0.3418, 0.4717, 0.2968, 0.4854, 0.2968, 0.4854, 0.3418, 0.4717, 0.1167, 0.4496, 0.08029, 0.4197, 0.08029, 0.4197, 0.1167, 0.4496, 0.25, 0.01, 0.2968, 0.01461, 0.2968, 0.01461, 0.25, 0.01, 0.3833, 0.4496, 0.3418, 0.4717, 0.3418, 0.4717, 0.3833, 0.4496, 0.1582, 0.4717, 0.1167, 0.4496, 0.1167, 0.4496, 0.1582, 0.4717, 0.2032, 0.01461, 0.25, 0.01, 0.25, 0.01, 0.2032, 0.01461, 0.4197, 0.4197, 0.3833, 0.4496, 0.3833, 0.4496, 0.4197, 0.4197, 0.2032, 0.4854, 0.1582, 0.4717, 0.1582, 0.4717, 0.2032, 0.4854, 0.1582, 0.02827, 0.2032, 0.01461, 0.2032, 0.01461, 0.1582, 0.02827, 0.4496, 0.3833, 0.4197, 0.4197, 0.4197, 0.4197, 0.4496, 0.3833, 0.25, 0.49, 0.2032, 0.4854, 0.2032, 0.4854, 0.25, 0.49, 0.1167, 0.05045, 0.1582, 0.02827, 0.1582, 0.02827, 0.1167, 0.05045, 0.4717, 0.3418, 0.4496, 0.3833, 0.4496, 0.3833, 0.4717, 0.3418, 0.08029, 0.08029, 0.1167, 0.05045, 0.1167, 0.05045, 0.08029, 0.08029, 0.4854, 0.2968, 0.4717, 0.3418, 0.4717, 0.3418, 0.4854, 0.2968, 0.05045, 0.1167, 0.08029, 0.08029, 0.08029, 0.08029, 0.05045, 0.1167, 0.49, 0.25, 0.4854, 0.2968, 0.4854, 0.2968, 0.49, 0.25, 0.02827, 0.1582, 0.05045, 0.1167, 0.05045, 0.1167, 0.02827, 0.1582, 0.4854, 0.2032, 0.49, 0.25, 0.49, 0.25, 0.4854, 0.2032, 0.01461, 0.2032, 0.02827, 0.1582, 0.02827, 0.1582, 0.01461, 0.2032, 0.4717, 0.1582, 0.4854, 0.2032, 0.4854, 0.2032, 0.4717, 0.1582, 0.01, 0.25, 0.01461, 0.2032, 0.01461, 0.2032, 0.01, 0.25, 0.4496, 0.1167, 0.4717, 0.1582, 0.4717, 0.1582, 0.4496, 0.1167, 0.01461, 0.2968, 0.01, 0.25, 0.01, 0.25, 0.01461, 0.2968, 0.4197, 0.08029, 0.4496, 0.1167, 0.4496, 0.1167, 0.4197, 0.08029, 0.02827, 0.3418, 0.01461, 0.2968, 0.01461, 0.2968, 0.02827, 0.3418, 0.3418, 0.4717, 0.3833, 0.4496, 0.3833, 0.4496, 0.3418, 0.4717, 0.4717, 0.3418, 0.4496, 0.3833, 0.4496, 0.3833, 0.4717, 0.3418, 0.1167, 0.4496, 0.1582, 0.4717, 0.1582, 0.4717, 0.1167, 0.4496, 0.3833, 0.4496, 0.4197, 0.4197, 0.4197, 0.4197, 0.3833, 0.4496, 0.4854, 0.2968, 0.4717, 0.3418, 0.4717, 0.3418, 0.4854, 0.2968, 0.1582, 0.4717, 0.2032, 0.4854, 0.2032, 0.4854, 0.1582, 0.4717, 0.4197, 0.4197, 0.4496, 0.3833, 0.4496, 0.3833, 0.4197, 0.4197, 0.49, 0.25, 0.4854, 0.2968, 0.4854, 0.2968, 0.49, 0.25, 0.2032, 0.4854, 0.25, 0.49, 0.25, 0.49, 0.2032, 0.4854, 0.4496, 0.3833, 0.4717, 0.3418, 0.4717, 0.3418, 0.4496, 0.3833, 0.4854, 0.2032, 0.49, 0.25, 0.49, 0.25, 0.4854, 0.2032, 0.4717, 0.3418, 0.4854, 0.2968, 0.4854, 0.2968, 0.4717, 0.3418, 0.4717, 0.1582, 0.4854, 0.2032, 0.4854, 0.2032, 0.4717, 0.1582, 0.4854, 0.2968, 0.49, 0.25, 0.49, 0.25, 0.4854, 0.2968, 0.4496, 0.1167, 0.4717, 0.1582, 0.4717, 0.1582, 0.4496, 0.1167, 0.49, 0.25, 0.4854, 0.2032, 0.4854, 0.2032, 0.49, 0.25, 0.4197, 0.08029, 0.4496, 0.1167, 0.4496, 0.1167, 0.4197, 0.08029, 0.4854, 0.2032, 0.4717, 0.1582, 0.4717, 0.1582, 0.4854, 0.2032, 0.3833, 0.05045, 0.4197, 0.08029, 0.4197, 0.08029, 0.3833, 0.05045, 0.4717, 0.1582, 0.4496, 0.1167, 0.4496, 0.1167, 0.4717, 0.1582, 0.3418, 0.02827, 0.3833, 0.05045, 0.3833, 0.05045, 0.3418, 0.02827, 0.4496, 0.1167, 0.4197, 0.08029, 0.4197, 0.08029, 0.4496, 0.1167, 0.2968, 0.01461, 0.3418, 0.02827, 0.3418, 0.02827, 0.2968, 0.01461, 0.4197, 0.08029, 0.3833, 0.05045, 0.3833, 0.05045, 0.4197, 0.08029, 0.25, 0.01, 0.2968, 0.01461, 0.2968, 0.01461, 0.25, 0.01, 0.3833, 0.05045, 0.3418, 0.02827, 0.3418, 0.02827, 0.3833, 0.05045, 0.2032, 0.01461, 0.25, 0.01, 0.25, 0.01, 0.2032, 0.01461, 0.3418, 0.02827, 0.2968, 0.01461, 0.2968, 0.01461, 0.3418, 0.02827, 0.1582, 0.02827, 0.2032, 0.01461, 0.2032, 0.01461, 0.1582, 0.02827, 0.2968, 0.01461, 0.25, 0.01, 0.25, 0.01, 0.2968, 0.01461, 0.1167, 0.05045, 0.1582, 0.02827, 0.1582, 0.02827, 0.1167, 0.05045, 0.25, 0.01, 0.2032, 0.01461, 0.2032, 0.01461, 0.25, 0.01, 0.1167, 0.05045, 0.1582, 0.02827, 0.1582, 0.02827, 0.1167, 0.05045, 0.05045, 0.1167, 0.02827, 0.1582, 0.02827, 0.1582, 0.05045, 0.1167, 0.4717, 0.3418, 0.4496, 0.3833, 0.4496, 0.3833, 0.4717, 0.3418, 0.4717, 0.3418, 0.4496, 0.3833, 0.4496, 0.3833, 0.4717, 0.3418, 0.08029, 0.08029, 0.1167, 0.05045, 0.1167, 0.05045, 0.08029, 0.08029, 0.4854, 0.2968, 0.49, 0.25, 0.49, 0.25, 0.4854, 0.2968, 0.08029, 0.08029, 0.1167, 0.05045, 0.1167, 0.05045, 0.08029, 0.08029, 0.4854, 0.2968, 0.4717, 0.3418, 0.4717, 0.3418, 0.4854, 0.2968, 0.08029, 0.08029, 0.05045, 0.1167, 0.05045, 0.1167, 0.08029, 0.08029, 0.4854, 0.2968, 0.4717, 0.3418, 0.4717, 0.3418, 0.4854, 0.2968, 0.05045, 0.1167, 0.08029, 0.08029, 0.08029, 0.08029, 0.05045, 0.1167, 0.4717, 0.3418, 0.4854, 0.2968, 0.4854, 0.2968, 0.4717, 0.3418, 0.05045, 0.1167, 0.08029, 0.08029, 0.08029, 0.08029, 0.05045, 0.1167, 0.49, 0.25, 0.4854, 0.2968, 0.4854, 0.2968, 0.49, 0.25, 0.1167, 0.05045, 0.08029, 0.08029, 0.08029, 0.08029, 0.1167, 0.05045, 0.49, 0.25, 0.4854, 0.2968, 0.4854, 0.2968, 0.49, 0.25, 0.02827, 0.1582, 0.05045, 0.1167, 0.05045, 0.1167, 0.02827, 0.1582, 0.4496, 0.3833, 0.4717, 0.3418, 0.4717, 0.3418, 0.4496, 0.3833, 0.02827, 0.1582, 0.05045, 0.1167, 0.05045, 0.1167, 0.02827, 0.1582, 0.4854, 0.2032, 0.49, 0.25, 0.49, 0.25, 0.4854, 0.2032, 0.1582, 0.02827, 0.1167, 0.05045, 0.1167, 0.05045, 0.1582, 0.02827, 0.4854, 0.2032, 0.49, 0.25, 0.49, 0.25, 0.4854, 0.2032, 0.01461, 0.2032, 0.02827, 0.1582, 0.02827, 0.1582, 0.01461, 0.2032, 0.2032, 0.4854, 0.25, 0.49, 0.25, 0.49, 0.2032, 0.4854, 0.4717, 0.1582, 0.4854, 0.2032, 0.4854, 0.2032, 0.4717, 0.1582, 0.01461, 0.2032, 0.02827, 0.1582, 0.02827, 0.1582, 0.01461, 0.2032, 0.01, 0.25, 0.01461, 0.2032, 0.01461, 0.2032, 0.01, 0.25, 0.4197, 0.4197, 0.4496, 0.3833, 0.4496, 0.3833, 0.4197, 0.4197, 0.4496, 0.1167, 0.4717, 0.1582, 0.4717, 0.1582, 0.4496, 0.1167, 0.3418, 0.02827, 0.3833, 0.05045, 0.3833, 0.05045, 0.3418, 0.02827, 0.4717, 0.1582, 0.4854, 0.2032, 0.4854, 0.2032, 0.4717, 0.1582, 0.01461, 0.2968, 0.01, 0.25, 0.01, 0.25, 0.01461, 0.2968, 0.05045, 0.3833, 0.02827, 0.3418, 0.02827, 0.3418, 0.05045, 0.3833, 0.3833, 0.05045, 0.4197, 0.08029, 0.4197, 0.08029, 0.3833, 0.05045, 0.02827, 0.3418, 0.01461, 0.2968, 0.01461, 0.2968, 0.02827, 0.3418, 0.4197, 0.08029, 0.4496, 0.1167, 0.4496, 0.1167, 0.4197, 0.08029, 0.01461, 0.2968, 0.01, 0.25, 0.01, 0.25, 0.01461, 0.2968, 0.4496, 0.1167, 0.4717, 0.1582, 0.4717, 0.1582, 0.4496, 0.1167, 0.01, 0.25, 0.01461, 0.2032, 0.01461, 0.2032, 0.01, 0.25, 0.4717, 0.1582, 0.4854, 0.2032, 0.4854, 0.2032, 0.4717, 0.1582, 0.01461, 0.2032, 0.02827, 0.1582, 0.02827, 0.1582, 0.01461, 0.2032, 0.4854, 0.2032, 0.49, 0.25, 0.49, 0.25, 0.4854, 0.2032, 0.02827, 0.1582, 0.05045, 0.1167, 0.05045, 0.1167, 0.02827, 0.1582, 0.49, 0.25, 0.4854, 0.2968, 0.4854, 0.2968, 0.49, 0.25, 0.05045, 0.1167, 0.08029, 0.08029, 0.08029, 0.08029, 0.05045, 0.1167, 0.4854, 0.2968, 0.4717, 0.3418, 0.4717, 0.3418, 0.4854, 0.2968, 0.08029, 0.08029, 0.1167, 0.05045, 0.1167, 0.05045, 0.08029, 0.08029, 0.4717, 0.3418, 0.4496, 0.3833, 0.4496, 0.3833, 0.4717, 0.3418, 0.1167, 0.05045, 0.1582, 0.02827, 0.1582, 0.02827, 0.1167, 0.05045, 0.25, 0.49, 0.2032, 0.4854, 0.2032, 0.4854, 0.25, 0.49, 0.4496, 0.3833, 0.4197, 0.4197, 0.4197, 0.4197, 0.4496, 0.3833, 0.1582, 0.02827, 0.2032, 0.01461, 0.2032, 0.01461, 0.1582, 0.02827, 0.2032, 0.4854, 0.1582, 0.4717, 0.1582, 0.4717, 0.2032, 0.4854, 0.4197, 0.4197, 0.3833, 0.4496, 0.3833, 0.4496, 0.4197, 0.4197, 0.2032, 0.01461, 0.25, 0.01, 0.25, 0.01, 0.2032, 0.01461, 0.1582, 0.4717, 0.1167, 0.4496, 0.1167, 0.4496, 0.1582, 0.4717, 0.3833, 0.4496, 0.3418, 0.4717, 0.3418, 0.4717, 0.3833, 0.4496, 0.25, 0.01, 0.2968, 0.01461, 0.2968, 0.01461, 0.25, 0.01, 0.1167, 0.4496, 0.08029, 0.4197, 0.08029, 0.4197, 0.1167, 0.4496, 0.3418, 0.4717, 0.2968, 0.4854, 0.2968, 0.4854, 0.3418, 0.4717, 0.2968, 0.01461, 0.3418, 0.02827, 0.3418, 0.02827, 0.2968, 0.01461, 0.08029, 0.4197, 0.05045, 0.3833, 0.05045, 0.3833, 0.08029, 0.4197, 0.2968, 0.4854, 0.25, 0.49, 0.25, 0.49, 0.2968, 0.4854, 0.3418, 0.02827, 0.3833, 0.05045, 0.3833, 0.05045, 0.3418, 0.02827, 0.2968, 0.4854, 0.25, 0.49, 0.25, 0.49, 0.2968, 0.4854, 0.2032, 0.01461, 0.1582, 0.02827, 0.1582, 0.02827, 0.2032, 0.01461, 0.4197, 0.08029, 0.4496, 0.1167, 0.4496, 0.1167, 0.4197, 0.08029, 0.08029, 0.4197, 0.05045, 0.3833, 0.05045, 0.3833, 0.08029, 0.4197, 0.01, 0.25, 0.01461, 0.2032, 0.01461, 0.2032, 0.01, 0.25, 0.02827, 0.3418, 0.01461, 0.2968, 0.01461, 0.2968, 0.02827, 0.3418, 0.2968, 0.01461, 0.3418, 0.02827, 0.3418, 0.02827, 0.2968, 0.01461, 0.1582, 0.4717, 0.2032, 0.4854, 0.2032, 0.4854, 0.1582, 0.4717, 0.3833, 0.05045, 0.4197, 0.08029, 0.4197, 0.08029, 0.3833, 0.05045, 0.3418, 0.4717, 0.2968, 0.4854, 0.2968, 0.4854, 0.3418, 0.4717, 0.4496, 0.1167, 0.4717, 0.1582, 0.4717, 0.1582, 0.4496, 0.1167, 0.05045, 0.3833, 0.02827, 0.3418, 0.02827, 0.3418, 0.05045, 0.3833, 0.1167, 0.4496, 0.08029, 0.4197, 0.08029, 0.4197, 0.1167, 0.4496, 0.3418, 0.02827, 0.3833, 0.05045, 0.3833, 0.05045, 0.3418, 0.02827, 0.25, 0.01, 0.2968, 0.01461, 0.2968, 0.01461, 0.25, 0.01, 0.3833, 0.4496, 0.4197, 0.4197, 0.4197, 0.4197, 0.3833, 0.4496, 0.3833, 0.4496, 0.3418, 0.4717, 0.3418, 0.4717, 0.3833, 0.4496, 0.01461, 0.2968, 0.01, 0.25, 0.01, 0.25, 0.01461, 0.2968, 0.1582, 0.4717, 0.1167, 0.4496, 0.1167, 0.4496, 0.1582, 0.4717, 0.2968, 0.4854, 0.25, 0.49, 0.25, 0.49, 0.2968, 0.4854, 0.2032, 0.01461, 0.25, 0.01, 0.25, 0.01, 0.2032, 0.01461, 0.25, 0.01, 0.2032, 0.01461, 0.2032, 0.01461, 0.25, 0.01, 0.4197, 0.4197, 0.3833, 0.4496, 0.3833, 0.4496, 0.4197, 0.4197, 0.4197, 0.08029, 0.4496, 0.1167, 0.4496, 0.1167, 0.4197, 0.08029, 0.2032, 0.4854, 0.1582, 0.4717, 0.1582, 0.4717, 0.2032, 0.4854, 0.08029, 0.4197, 0.05045, 0.3833, 0.05045, 0.3833, 0.08029, 0.4197, 0.1582, 0.02827, 0.2032, 0.01461, 0.2032, 0.01461, 0.1582, 0.02827, 0.1167, 0.4496, 0.1582, 0.4717, 0.1582, 0.4717, 0.1167, 0.4496, 0.4496, 0.3833, 0.4197, 0.4197, 0.4197, 0.4197, 0.4496, 0.3833, 0.02827, 0.3418, 0.01461, 0.2968, 0.01461, 0.2968, 0.02827, 0.3418, 0.25, 0.49, 0.2032, 0.4854, 0.2032, 0.4854, 0.25, 0.49, 0.2968, 0.4854, 0.25, 0.49, 0.2032, 0.4854, 0.1582, 0.4717, 0.1167, 0.4496, 0.08029, 0.4197, 0.05045, 0.3833, 0.02827, 0.3418, 0.01461, 0.2968, 0.01, 0.25, 0.01461, 0.2032, 0.02827, 0.1582, 0.05045, 0.1167, 0.08029, 0.08029, 0.1167, 0.05045, 0.1582, 0.02827, 0.2032, 0.01461, 0.25, 0.01, 0.2968, 0.01461, 0.3418, 0.02827, 0.3833, 0.05045, 0.4197, 0.08029, 0.4496, 0.1167, 0.4717, 0.1582, 0.4854, 0.2032, 0.49, 0.25, 0.4854, 0.2968, 0.4717, 0.3418, 0.4496, 0.3833, 0.4197, 0.4197, 0.3833, 0.4496, 0.3418, 0.4717, 0.3418, 0.02827, 0.3833, 0.05045, 0.3833, 0.05045, 0.3418, 0.02827, 0.2968, 0.4854, 0.25, 0.49, 0.25, 0.49, 0.2968, 0.4854, 0.08029, 0.4197, 0.05045, 0.3833, 0.05045, 0.3833, 0.08029, 0.4197, 0.2968, 0.01461, 0.3418, 0.02827, 0.3418, 0.02827, 0.2968, 0.01461, 0.3418, 0.4717, 0.2968, 0.4854, 0.2968, 0.4854, 0.3418, 0.4717, 0.1167, 0.4496, 0.08029, 0.4197, 0.08029, 0.4197, 0.1167, 0.4496, 0.25, 0.01, 0.2968, 0.01461, 0.2968, 0.01461, 0.25, 0.01, 0.3833, 0.4496, 0.3418, 0.4717, 0.3418, 0.4717, 0.3833, 0.4496, 0.1582, 0.4717, 0.1167, 0.4496, 0.1167, 0.4496, 0.1582, 0.4717, 0.2032, 0.01461, 0.25, 0.01, 0.25, 0.01, 0.2032, 0.01461, 0.4197, 0.4197, 0.3833, 0.4496, 0.3833, 0.4496, 0.4197, 0.4197, 0.2032, 0.4854, 0.1582, 0.4717, 0.1582, 0.4717, 0.2032, 0.4854, 0.1582, 0.02827, 0.2032, 0.01461, 0.2032, 0.01461, 0.1582, 0.02827, 0.4496, 0.3833, 0.4197, 0.4197, 0.4197, 0.4197, 0.4496, 0.3833, 0.25, 0.49, 0.2032, 0.4854, 0.2032, 0.4854, 0.25, 0.49, 0.1167, 0.05045, 0.1582, 0.02827, 0.1582, 0.02827, 0.1167, 0.05045, 0.4717, 0.3418, 0.4496, 0.3833, 0.4496, 0.3833, 0.4717, 0.3418, 0.08029, 0.08029, 0.1167, 0.05045, 0.1167, 0.05045, 0.08029, 0.08029, 0.4854, 0.2968, 0.4717, 0.3418, 0.4717, 0.3418, 0.4854, 0.2968, 0.05045, 0.1167, 0.08029, 0.08029, 0.08029, 0.08029, 0.05045, 0.1167, 0.49, 0.25, 0.4854, 0.2968, 0.4854, 0.2968, 0.49, 0.25, 0.02827, 0.1582, 0.05045, 0.1167, 0.05045, 0.1167, 0.02827, 0.1582, 0.4854, 0.2032, 0.49, 0.25, 0.49, 0.25, 0.4854, 0.2032, 0.01461, 0.2032, 0.02827, 0.1582, 0.02827, 0.1582, 0.01461, 0.2032, 0.4717, 0.1582, 0.4854, 0.2032, 0.4854, 0.2032, 0.4717, 0.1582, 0.01, 0.25, 0.01461, 0.2032, 0.01461, 0.2032, 0.01, 0.25, 0.4496, 0.1167, 0.4717, 0.1582, 0.4717, 0.1582, 0.4496, 0.1167, 0.01461, 0.2968, 0.01, 0.25, 0.01, 0.25, 0.01461, 0.2968, 0.4197, 0.08029, 0.4496, 0.1167, 0.4496, 0.1167, 0.4197, 0.08029, 0.02827, 0.3418, 0.01461, 0.2968, 0.01461, 0.2968, 0.02827, 0.3418, 0.3833, 0.05045, 0.4197, 0.08029, 0.4197, 0.08029, 0.3833, 0.05045, 0.05045, 0.3833, 0.02827, 0.3418, 0.02827, 0.3418, 0.05045, 0.3833, 0.05045, 0.3833, 0.02827, 0.3418, 0.02827, 0.3418, 0.05045, 0.3833, 0.3833, 0.05045, 0.4197, 0.08029, 0.4197, 0.08029, 0.3833, 0.05045, 0.02827, 0.3418, 0.01461, 0.2968, 0.01461, 0.2968, 0.02827, 0.3418, 0.4197, 0.08029, 0.4496, 0.1167, 0.4496, 0.1167, 0.4197, 0.08029, 0.01461, 0.2968, 0.01, 0.25, 0.01, 0.25, 0.01461, 0.2968, 0.4496, 0.1167, 0.4717, 0.1582, 0.4717, 0.1582, 0.4496, 0.1167, 0.01, 0.25, 0.01461, 0.2032, 0.01461, 0.2032, 0.01, 0.25, 0.4717, 0.1582, 0.4854, 0.2032, 0.4854, 0.2032, 0.4717, 0.1582, 0.01461, 0.2032, 0.02827, 0.1582, 0.02827, 0.1582, 0.01461, 0.2032, 0.4854, 0.2032, 0.49, 0.25, 0.49, 0.25, 0.4854, 0.2032, 0.02827, 0.1582, 0.05045, 0.1167, 0.05045, 0.1167, 0.02827, 0.1582, 0.49, 0.25, 0.4854, 0.2968, 0.4854, 0.2968, 0.49, 0.25, 0.05045, 0.1167, 0.08029, 0.08029, 0.08029, 0.08029, 0.05045, 0.1167, 0.4854, 0.2968, 0.4717, 0.3418, 0.4717, 0.3418, 0.4854, 0.2968, 0.08029, 0.08029, 0.1167, 0.05045, 0.1167, 0.05045, 0.08029, 0.08029, 0.4717, 0.3418, 0.4496, 0.3833, 0.4496, 0.3833, 0.4717, 0.3418, 0.1167, 0.05045, 0.1582, 0.02827, 0.1582, 0.02827, 0.1167, 0.05045, 0.25, 0.49, 0.2032, 0.4854, 0.2032, 0.4854, 0.25, 0.49, 0.4496, 0.3833, 0.4197, 0.4197, 0.4197, 0.4197, 0.4496, 0.3833, 0.1582, 0.02827, 0.2032, 0.01461, 0.2032, 0.01461, 0.1582, 0.02827, 0.2032, 0.4854, 0.1582, 0.4717, 0.1582, 0.4717, 0.2032, 0.4854, 0.4197, 0.4197, 0.3833, 0.4496, 0.3833, 0.4496, 0.4197, 0.4197, 0.2032, 0.01461, 0.25, 0.01, 0.25, 0.01, 0.2032, 0.01461, 0.1582, 0.4717, 0.1167, 0.4496, 0.1167, 0.4496, 0.1582, 0.4717, 0.3833, 0.4496, 0.3418, 0.4717, 0.3418, 0.4717, 0.3833, 0.4496, 0.25, 0.01, 0.2968, 0.01461, 0.2968, 0.01461, 0.25, 0.01, 0.1167, 0.4496, 0.08029, 0.4197, 0.08029, 0.4197, 0.1167, 0.4496, 0.3418, 0.4717, 0.2968, 0.4854, 0.2968, 0.4854, 0.3418, 0.4717, 0.2968, 0.01461, 0.3418, 0.02827, 0.3418, 0.02827, 0.2968, 0.01461, 0.08029, 0.4197, 0.05045, 0.3833, 0.05045, 0.3833, 0.08029, 0.4197, 0.2968, 0.4854, 0.25, 0.49, 0.25, 0.49, 0.2968, 0.4854, 0.3418, 0.02827, 0.3833, 0.05045, 0.3833, 0.05045, 0.3418, 0.02827, 0.3418, 0.02827, 0.3833, 0.05045, 0.3833, 0.05045, 0.3418, 0.02827, 0.2968, 0.4854, 0.25, 0.49, 0.25, 0.49, 0.2968, 0.4854, 0.08029, 0.4197, 0.05045, 0.3833, 0.05045, 0.3833, 0.08029, 0.4197, 0.2968, 0.01461, 0.3418, 0.02827, 0.3418, 0.02827, 0.2968, 0.01461, 0.3418, 0.4717, 0.2968, 0.4854, 0.2968, 0.4854, 0.3418, 0.4717, 0.1167, 0.4496, 0.08029, 0.4197, 0.08029, 0.4197, 0.1167, 0.4496, 0.25, 0.01, 0.2968, 0.01461, 0.2968, 0.01461, 0.25, 0.01, 0.3833, 0.4496, 0.3418, 0.4717, 0.3418, 0.4717, 0.3833, 0.4496, 0.1582, 0.4717, 0.1167, 0.4496, 0.1167, 0.4496, 0.1582, 0.4717, 0.2032, 0.01461, 0.25, 0.01, 0.25, 0.01, 0.2032, 0.01461, 0.4197, 0.4197, 0.3833, 0.4496, 0.3833, 0.4496, 0.4197, 0.4197, 0.2032, 0.4854, 0.1582, 0.4717, 0.1582, 0.4717, 0.2032, 0.4854, 0.1582, 0.02827, 0.2032, 0.01461, 0.2032, 0.01461, 0.1582, 0.02827, 0.4496, 0.3833, 0.4197, 0.4197, 0.4197, 0.4197, 0.4496, 0.3833, 0.25, 0.49, 0.2032, 0.4854, 0.2032, 0.4854, 0.25, 0.49, 0.1167, 0.05045, 0.1582, 0.02827, 0.1582, 0.02827, 0.1167, 0.05045, 0.4717, 0.3418, 0.4496, 0.3833, 0.4496, 0.3833, 0.4717, 0.3418, 0.08029, 0.08029, 0.1167, 0.05045, 0.1167, 0.05045, 0.08029, 0.08029, 0.4854, 0.2968, 0.4717, 0.3418, 0.4717, 0.3418, 0.4854, 0.2968, 0.05045, 0.1167, 0.08029, 0.08029, 0.08029, 0.08029, 0.05045, 0.1167, 0.49, 0.25, 0.4854, 0.2968, 0.4854, 0.2968, 0.49, 0.25, 0.02827, 0.1582, 0.05045, 0.1167, 0.05045, 0.1167, 0.02827, 0.1582, 0.4854, 0.2032, 0.49, 0.25, 0.49, 0.25, 0.4854, 0.2032, 0.01461, 0.2032, 0.02827, 0.1582, 0.02827, 0.1582, 0.01461, 0.2032, 0.4717, 0.1582, 0.4854, 0.2032, 0.4854, 0.2032, 0.4717, 0.1582, 0.01, 0.25, 0.01461, 0.2032, 0.01461, 0.2032, 0.01, 0.25, 0.4496, 0.1167, 0.4717, 0.1582, 0.4717, 0.1582, 0.4496, 0.1167, 0.01461, 0.2968, 0.01, 0.25, 0.01, 0.25, 0.01461, 0.2968, 0.4197, 0.08029, 0.4496, 0.1167, 0.4496, 0.1167, 0.4197, 0.08029, 0.02827, 0.3418, 0.01461, 0.2968, 0.01461, 0.2968, 0.02827, 0.3418, 0.3833, 0.05045, 0.4197, 0.08029, 0.4197, 0.08029, 0.3833, 0.05045, 0.05045, 0.3833, 0.02827, 0.3418, 0.02827, 0.3418, 0.05045, 0.3833, 0.49, 0.25, 0.4854, 0.2032, 0.4854, 0.2032, 0.49, 0.25, 0.25, 0.49, 0.2032, 0.4854, 0.2032, 0.4854, 0.25, 0.49, 0.02827, 0.1582, 0.01461, 0.2032, 0.01461, 0.2032, 0.02827, 0.1582, 0.4496, 0.3833, 0.4197, 0.4197, 0.4197, 0.4197, 0.4496, 0.3833, 0.4854, 0.2032, 0.4717, 0.1582, 0.4717, 0.1582, 0.4854, 0.2032, 0.1582, 0.02827, 0.2032, 0.01461, 0.2032, 0.01461, 0.1582, 0.02827, 0.01461, 0.2032, 0.01, 0.25, 0.01, 0.25, 0.01461, 0.2032, 0.2032, 0.4854, 0.1582, 0.4717, 0.1582, 0.4717, 0.2032, 0.4854, 0.4717, 0.1582, 0.4496, 0.1167, 0.4496, 0.1167, 0.4717, 0.1582, 0.3833, 0.05045, 0.3418, 0.02827, 0.3418, 0.02827, 0.3833, 0.05045, 0.4197, 0.4197, 0.3833, 0.4496, 0.3833, 0.4496, 0.4197, 0.4197, 0.01, 0.25, 0.01461, 0.2968, 0.01461, 0.2968, 0.01, 0.25, 0.25, 0.49, 0.2968, 0.4854, 0.2968, 0.4854, 0.25, 0.49, 0.2032, 0.01461, 0.25, 0.01, 0.25, 0.01, 0.2032, 0.01461, 0.4496, 0.1167, 0.4197, 0.08029, 0.4197, 0.08029, 0.4496, 0.1167, 0.05045, 0.3833, 0.08029, 0.4197, 0.08029, 0.4197, 0.05045, 0.3833, 0.1582, 0.4717, 0.1167, 0.4496, 0.1167, 0.4496, 0.1582, 0.4717, 0.01461, 0.2968, 0.02827, 0.3418, 0.02827, 0.3418, 0.01461, 0.2968, 0.3418, 0.02827, 0.2968, 0.01461, 0.2968, 0.01461, 0.3418, 0.02827, 0.3833, 0.4496, 0.3418, 0.4717, 0.3418, 0.4717, 0.3833, 0.4496, 0.4197, 0.08029, 0.3833, 0.05045, 0.3833, 0.05045, 0.4197, 0.08029, 0.2968, 0.4854, 0.3418, 0.4717, 0.3418, 0.4717, 0.2968, 0.4854, 0.25, 0.01, 0.2968, 0.01461, 0.2968, 0.01461, 0.25, 0.01, 0.02827, 0.3418, 0.05045, 0.3833, 0.05045, 0.3833, 0.02827, 0.3418, 0.08029, 0.4197, 0.1167, 0.4496, 0.1167, 0.4496, 0.08029, 0.4197, 0.1167, 0.4496, 0.08029, 0.4197, 0.08029, 0.4197, 0.1167, 0.4496, 0.05045, 0.3833, 0.02827, 0.3418, 0.02827, 0.3418, 0.05045, 0.3833, 0.2968, 0.01461, 0.25, 0.01, 0.25, 0.01, 0.2968, 0.01461, 0.3418, 0.4717, 0.2968, 0.4854, 0.2968, 0.4854, 0.3418, 0.4717, 0.3833, 0.05045, 0.4197, 0.08029, 0.4197, 0.08029, 0.3833, 0.05045, 0.3418, 0.4717, 0.3833, 0.4496, 0.3833, 0.4496, 0.3418, 0.4717, 0.2968, 0.01461, 0.3418, 0.02827, 0.3418, 0.02827, 0.2968, 0.01461, 0.05045, 0.3833, 0.02827, 0.3418, 0.02827, 0.3418, 0.05045, 0.3833, 0.3833, 0.05045, 0.4197, 0.08029, 0.4197, 0.08029, 0.3833, 0.05045, 0.02827, 0.3418, 0.01461, 0.2968, 0.01461, 0.2968, 0.02827, 0.3418, 0.4197, 0.08029, 0.4496, 0.1167, 0.4496, 0.1167, 0.4197, 0.08029, 0.01461, 0.2968, 0.01, 0.25, 0.01, 0.25, 0.01461, 0.2968, 0.4496, 0.1167, 0.4717, 0.1582, 0.4717, 0.1582, 0.4496, 0.1167, 0.01, 0.25, 0.01461, 0.2032, 0.01461, 0.2032, 0.01, 0.25, 0.4717, 0.1582, 0.4854, 0.2032, 0.4854, 0.2032, 0.4717, 0.1582, 0.01461, 0.2032, 0.02827, 0.1582, 0.02827, 0.1582, 0.01461, 0.2032, 0.4854, 0.2032, 0.49, 0.25, 0.49, 0.25, 0.4854, 0.2032, 0.02827, 0.1582, 0.05045, 0.1167, 0.05045, 0.1167, 0.02827, 0.1582, 0.49, 0.25, 0.4854, 0.2968, 0.4854, 0.2968, 0.49, 0.25, 0.05045, 0.1167, 0.08029, 0.08029, 0.08029, 0.08029, 0.05045, 0.1167, 0.4854, 0.2968, 0.4717, 0.3418, 0.4717, 0.3418, 0.4854, 0.2968, 0.08029, 0.08029, 0.1167, 0.05045, 0.1167, 0.05045, 0.08029, 0.08029, 0.4717, 0.3418, 0.4496, 0.3833, 0.4496, 0.3833, 0.4717, 0.3418, 0.1167, 0.05045, 0.1582, 0.02827, 0.1582, 0.02827, 0.1167, 0.05045, 0.25, 0.49, 0.2032, 0.4854, 0.2032, 0.4854, 0.25, 0.49, 0.4496, 0.3833, 0.4197, 0.4197, 0.4197, 0.4197, 0.4496, 0.3833, 0.1582, 0.02827, 0.2032, 0.01461, 0.2032, 0.01461, 0.1582, 0.02827, 0.2032, 0.4854, 0.1582, 0.4717, 0.1582, 0.4717, 0.2032, 0.4854, 0.4197, 0.4197, 0.3833, 0.4496, 0.3833, 0.4496, 0.4197, 0.4197, 0.2032, 0.01461, 0.25, 0.01, 0.25, 0.01, 0.2032, 0.01461, 0.1582, 0.4717, 0.1167, 0.4496, 0.1167, 0.4496, 0.1582, 0.4717, 0.3833, 0.4496, 0.3418, 0.4717, 0.3418, 0.4717, 0.3833, 0.4496, 0.25, 0.01, 0.2968, 0.01461, 0.2968, 0.01461, 0.25, 0.01, 0.1167, 0.4496, 0.08029, 0.4197, 0.08029, 0.4197, 0.1167, 0.4496, 0.3418, 0.4717, 0.2968, 0.4854, 0.2968, 0.4854, 0.3418, 0.4717, 0.2968, 0.01461, 0.3418, 0.02827, 0.3418, 0.02827, 0.2968, 0.01461, 0.08029, 0.4197, 0.05045, 0.3833, 0.05045, 0.3833, 0.08029, 0.4197, 0.2968, 0.4854, 0.25, 0.49, 0.25, 0.49, 0.2968, 0.4854, 0.3418, 0.02827, 0.3833, 0.05045, 0.3833, 0.05045, 0.3418, 0.02827, 0.02827, 0.3418, 0.05045, 0.3833, 0.05045, 0.3833, 0.02827, 0.3418, 0.08029, 0.4197, 0.1167, 0.4496, 0.1167, 0.4496, 0.08029, 0.4197, 0.49, 0.25, 0.4854, 0.2968, 0.4854, 0.2968, 0.49, 0.25, 0.2968, 0.01461, 0.25, 0.01, 0.25, 0.01, 0.2968, 0.01461, 0.02827, 0.1582, 0.05045, 0.1167, 0.05045, 0.1167, 0.02827, 0.1582, 0.3418, 0.4717, 0.3833, 0.4496, 0.3833, 0.4496, 0.3418, 0.4717, 0.4854, 0.2032, 0.49, 0.25, 0.49, 0.25, 0.4854, 0.2032, 0.1167, 0.4496, 0.1582, 0.4717, 0.1582, 0.4717, 0.1167, 0.4496, 0.01461, 0.2032, 0.02827, 0.1582, 0.02827, 0.1582, 0.01461, 0.2032, 0.25, 0.01, 0.2032, 0.01461, 0.2032, 0.01461, 0.25, 0.01, 0.4717, 0.1582, 0.4854, 0.2032, 0.4854, 0.2032, 0.4717, 0.1582, 0.3833, 0.4496, 0.4197, 0.4197, 0.4197, 0.4197, 0.3833, 0.4496, 0.01, 0.25, 0.01461, 0.2032, 0.01461, 0.2032, 0.01, 0.25, 0.1582, 0.4717, 0.2032, 0.4854, 0.2032, 0.4854, 0.1582, 0.4717, 0.4496, 0.1167, 0.4717, 0.1582, 0.4717, 0.1582, 0.4496, 0.1167, 0.3418, 0.02827, 0.3833, 0.05045, 0.3833, 0.05045, 0.3418, 0.02827, 0.2032, 0.01461, 0.1582, 0.02827, 0.1582, 0.02827, 0.2032, 0.01461, 0.01461, 0.2968, 0.01, 0.25, 0.01, 0.25, 0.01461, 0.2968, 0.2968, 0.4854, 0.25, 0.49, 0.25, 0.49, 0.2968, 0.4854, 0.4197, 0.4197, 0.4496, 0.3833, 0.4496, 0.3833, 0.4197, 0.4197, 0.4197, 0.08029, 0.4496, 0.1167, 0.4496, 0.1167, 0.4197, 0.08029, 0.08029, 0.4197, 0.05045, 0.3833, 0.05045, 0.3833, 0.08029, 0.4197, 0.2032, 0.4854, 0.25, 0.49, 0.25, 0.49, 0.2032, 0.4854, 0.02827, 0.3418, 0.01461, 0.2968, 0.01461, 0.2968, 0.02827, 0.3418, 0.2968, 0.01461, 0.3418, 0.02827, 0.3418, 0.02827, 0.2968, 0.01461, 0.1582, 0.02827, 0.1167, 0.05045, 0.1167, 0.05045, 0.1582, 0.02827, 0.3833, 0.05045, 0.4197, 0.08029, 0.4197, 0.08029, 0.3833, 0.05045, 0.3418, 0.4717, 0.2968, 0.4854, 0.2968, 0.4854, 0.3418, 0.4717, 0.4496, 0.3833, 0.4717, 0.3418, 0.4717, 0.3418, 0.4496, 0.3833, 0.05045, 0.3833, 0.02827, 0.3418, 0.02827, 0.3418, 0.05045, 0.3833, 0.1167, 0.4496, 0.08029, 0.4197, 0.08029, 0.4197, 0.1167, 0.4496, 0.1167, 0.05045, 0.08029, 0.08029, 0.08029, 0.08029, 0.1167, 0.05045, 0.05045, 0.3833, 0.02827, 0.3418, 0.02827, 0.3418, 0.05045, 0.3833, 0.3833, 0.05045, 0.4197, 0.08029, 0.4197, 0.08029, 0.3833, 0.05045, 0.02827, 0.3418, 0.01461, 0.2968, 0.01461, 0.2968, 0.02827, 0.3418, 0.4197, 0.08029, 0.4496, 0.1167, 0.4496, 0.1167, 0.4197, 0.08029, 0.01461, 0.2968, 0.01, 0.25, 0.01, 0.25, 0.01461, 0.2968, 0.4496, 0.1167, 0.4717, 0.1582, 0.4717, 0.1582, 0.4496, 0.1167, 0.01, 0.25, 0.01461, 0.2032, 0.01461, 0.2032, 0.01, 0.25, 0.4717, 0.1582, 0.4854, 0.2032, 0.4854, 0.2032, 0.4717, 0.1582, 0.01461, 0.2032, 0.02827, 0.1582, 0.02827, 0.1582, 0.01461, 0.2032, 0.4854, 0.2032, 0.49, 0.25, 0.49, 0.25, 0.4854, 0.2032, 0.02827, 0.1582, 0.05045, 0.1167, 0.05045, 0.1167, 0.02827, 0.1582, 0.49, 0.25, 0.4854, 0.2968, 0.4854, 0.2968, 0.49, 0.25, 0.05045, 0.1167, 0.08029, 0.08029, 0.08029, 0.08029, 0.05045, 0.1167, 0.4854, 0.2968, 0.4717, 0.3418, 0.4717, 0.3418, 0.4854, 0.2968, 0.08029, 0.08029, 0.1167, 0.05045, 0.1167, 0.05045, 0.08029, 0.08029, 0.4717, 0.3418, 0.4496, 0.3833, 0.4496, 0.3833, 0.4717, 0.3418, 0.1167, 0.05045, 0.1582, 0.02827, 0.1582, 0.02827, 0.1167, 0.05045, 0.25, 0.49, 0.2032, 0.4854, 0.2032, 0.4854, 0.25, 0.49, 0.4496, 0.3833, 0.4197, 0.4197, 0.4197, 0.4197, 0.4496, 0.3833, 0.1582, 0.02827, 0.2032, 0.01461, 0.2032, 0.01461, 0.1582, 0.02827, 0.2032, 0.4854, 0.1582, 0.4717, 0.1582, 0.4717, 0.2032, 0.4854, 0.4197, 0.4197, 0.3833, 0.4496, 0.3833, 0.4496, 0.4197, 0.4197, 0.2032, 0.01461, 0.25, 0.01, 0.25, 0.01, 0.2032, 0.01461, 0.1582, 0.4717, 0.1167, 0.4496, 0.1167, 0.4496, 0.1582, 0.4717, 0.3833, 0.4496, 0.3418, 0.4717, 0.3418, 0.4717, 0.3833, 0.4496, 0.25, 0.01, 0.2968, 0.01461, 0.2968, 0.01461, 0.25, 0.01, 0.1167, 0.4496, 0.08029, 0.4197, 0.08029, 0.4197, 0.1167, 0.4496, 0.3418, 0.4717, 0.2968, 0.4854, 0.2968, 0.4854, 0.3418, 0.4717, 0.2968, 0.01461, 0.3418, 0.02827, 0.3418, 0.02827, 0.2968, 0.01461, 0.08029, 0.4197, 0.05045, 0.3833, 0.05045, 0.3833, 0.08029, 0.4197, 0.2968, 0.4854, 0.25, 0.49, 0.25, 0.49, 0.2968, 0.4854, 0.3418, 0.02827, 0.3833, 0.05045, 0.3833, 0.05045, 0.3418, 0.02827, 0.05045, 0.1167, 0.08029, 0.08029, 0.08029, 0.08029, 0.05045, 0.1167, 0.2968, 0.4854, 0.3418, 0.4717, 0.3418, 0.4717, 0.2968, 0.4854, 0.4197, 0.08029, 0.3833, 0.05045, 0.3833, 0.05045, 0.4197, 0.08029, 0.4854, 0.2968, 0.4717, 0.3418, 0.4717, 0.3418, 0.4854, 0.2968, 0.3418, 0.02827, 0.2968, 0.01461, 0.2968, 0.01461, 0.3418, 0.02827, 0.01461, 0.2968, 0.02827, 0.3418, 0.02827, 0.3418, 0.01461, 0.2968, 0.08029, 0.08029, 0.1167, 0.05045, 0.1167, 0.05045, 0.08029, 0.08029, 0.05045, 0.3833, 0.08029, 0.4197, 0.08029, 0.4197, 0.05045, 0.3833, 0.4496, 0.1167, 0.4197, 0.08029, 0.4197, 0.08029, 0.4496, 0.1167, 0.4717, 0.3418, 0.4496, 0.3833, 0.4496, 0.3833, 0.4717, 0.3418, 0.25, 0.49, 0.2968, 0.4854, 0.2968, 0.4854, 0.25, 0.49, 0.01, 0.25, 0.01461, 0.2968, 0.01461, 0.2968, 0.01, 0.25, 0.1167, 0.05045, 0.1582, 0.02827, 0.1582, 0.02827, 0.1167, 0.05045, 0.3833, 0.05045, 0.3418, 0.02827, 0.3418, 0.02827, 0.3833, 0.05045, 0.4717, 0.1582, 0.4496, 0.1167, 0.4496, 0.1167, 0.4717, 0.1582, 0.25, 0.49, 0.2032, 0.4854, 0.2032, 0.4854, 0.25, 0.49, 0.01461, 0.2032, 0.01, 0.25, 0.01, 0.25, 0.01461, 0.2032, 0.4496, 0.3833, 0.4197, 0.4197, 0.4197, 0.4197, 0.4496, 0.3833, 0.4854, 0.2032, 0.4717, 0.1582, 0.4717, 0.1582, 0.4854, 0.2032, 0.1582, 0.02827, 0.2032, 0.01461, 0.2032, 0.01461, 0.1582, 0.02827, 0.02827, 0.1582, 0.01461, 0.2032, 0.01461, 0.2032, 0.02827, 0.1582, 0.2032, 0.4854, 0.1582, 0.4717, 0.1582, 0.4717, 0.2032, 0.4854, 0.49, 0.25, 0.4854, 0.2032, 0.4854, 0.2032, 0.49, 0.25, 0.4197, 0.4197, 0.3833, 0.4496, 0.3833, 0.4496, 0.4197, 0.4197, 0.05045, 0.1167, 0.02827, 0.1582, 0.02827, 0.1582, 0.05045, 0.1167, 0.2032, 0.01461, 0.25, 0.01, 0.25, 0.01, 0.2032, 0.01461, 0.4854, 0.2968, 0.49, 0.25, 0.49, 0.25, 0.4854, 0.2968, 0.1582, 0.4717, 0.1167, 0.4496, 0.1167, 0.4496, 0.1582, 0.4717, 0.08029, 0.08029, 0.05045, 0.1167, 0.05045, 0.1167, 0.08029, 0.08029, 0.3833, 0.4496, 0.3418, 0.4717, 0.3418, 0.4717, 0.3833, 0.4496, 0.4717, 0.3418, 0.4854, 0.2968, 0.4854, 0.2968, 0.4717, 0.3418, 0.25, 0.01, 0.2968, 0.01461, 0.2968, 0.01461, 0.25, 0.01, 0.4197, 0.4197, 0.4496, 0.3833, 0.4496, 0.3833, 0.4197, 0.4197, 0.25, 0.01, 0.2968, 0.01461, 0.2968, 0.01461, 0.25, 0.01, 0.2032, 0.4854, 0.25, 0.49, 0.25, 0.49, 0.2032, 0.4854, 0.1167, 0.4496, 0.08029, 0.4197, 0.08029, 0.4197, 0.1167, 0.4496, 0.05045, 0.3833, 0.02827, 0.3418, 0.02827, 0.3418, 0.05045, 0.3833, 0.1582, 0.02827, 0.1167, 0.05045, 0.1167, 0.05045, 0.1582, 0.02827, 0.3418, 0.4717, 0.2968, 0.4854, 0.2968, 0.4854, 0.3418, 0.4717, 0.3833, 0.05045, 0.4197, 0.08029, 0.4197, 0.08029, 0.3833, 0.05045, 0.4496, 0.3833, 0.4717, 0.3418, 0.4717, 0.3418, 0.4496, 0.3833, 0.2968, 0.01461, 0.3418, 0.02827, 0.3418, 0.02827, 0.2968, 0.01461, 0.02827, 0.3418, 0.01461, 0.2968, 0.01461, 0.2968, 0.02827, 0.3418, 0.1167, 0.05045, 0.08029, 0.08029, 0.08029, 0.08029, 0.1167, 0.05045, 0.08029, 0.4197, 0.05045, 0.3833, 0.05045, 0.3833, 0.08029, 0.4197, 0.4197, 0.08029, 0.4496, 0.1167, 0.4496, 0.1167, 0.4197, 0.08029, 0.4717, 0.3418, 0.4854, 0.2968, 0.4854, 0.2968, 0.4717, 0.3418, 0.2968, 0.4854, 0.25, 0.49, 0.25, 0.49, 0.2968, 0.4854, 0.01461, 0.2968, 0.01, 0.25, 0.01, 0.25, 0.01461, 0.2968, 0.08029, 0.08029, 0.05045, 0.1167, 0.05045, 0.1167, 0.08029, 0.08029, 0.3418, 0.02827, 0.3833, 0.05045, 0.3833, 0.05045, 0.3418, 0.02827, 0.4496, 0.1167, 0.4717, 0.1582, 0.4717, 0.1582, 0.4496, 0.1167, 0.4854, 0.2968, 0.49, 0.25, 0.49, 0.25, 0.4854, 0.2968, 0.01, 0.25, 0.01461, 0.2032, 0.01461, 0.2032, 0.01, 0.25, 0.05045, 0.1167, 0.02827, 0.1582, 0.02827, 0.1582, 0.05045, 0.1167, 0.4717, 0.1582, 0.4854, 0.2032, 0.4854, 0.2032, 0.4717, 0.1582, 0.49, 0.25, 0.4854, 0.2032, 0.4854, 0.2032, 0.49, 0.25, 0.01461, 0.2032, 0.02827, 0.1582, 0.02827, 0.1582, 0.01461, 0.2032, 0.02827, 0.1582, 0.01461, 0.2032, 0.01461, 0.2032, 0.02827, 0.1582, 0.4854, 0.2032, 0.49, 0.25, 0.49, 0.25, 0.4854, 0.2032, 0.4854, 0.2032, 0.4717, 0.1582, 0.4717, 0.1582, 0.4854, 0.2032, 0.02827, 0.1582, 0.05045, 0.1167, 0.05045, 0.1167, 0.02827, 0.1582, 0.01461, 0.2032, 0.01, 0.25, 0.01, 0.25, 0.01461, 0.2032, 0.49, 0.25, 0.4854, 0.2968, 0.4854, 0.2968, 0.49, 0.25, 0.3418, 0.02827, 0.3833, 0.05045, 0.3833, 0.05045, 0.3418, 0.02827, 0.2968, 0.4854, 0.25, 0.49, 0.25, 0.49, 0.2968, 0.4854, 0.08029, 0.4197, 0.05045, 0.3833, 0.05045, 0.3833, 0.08029, 0.4197, 0.2968, 0.01461, 0.3418, 0.02827, 0.3418, 0.02827, 0.2968, 0.01461, 0.3418, 0.4717, 0.2968, 0.4854, 0.2968, 0.4854, 0.3418, 0.4717, 0.1167, 0.4496, 0.08029, 0.4197, 0.08029, 0.4197, 0.1167, 0.4496, 0.25, 0.01, 0.2968, 0.01461, 0.2968, 0.01461, 0.25, 0.01, 0.3833, 0.4496, 0.3418, 0.4717, 0.3418, 0.4717, 0.3833, 0.4496, 0.1582, 0.4717, 0.1167, 0.4496, 0.1167, 0.4496, 0.1582, 0.4717, 0.2032, 0.01461, 0.25, 0.01, 0.25, 0.01, 0.2032, 0.01461, 0.4197, 0.4197, 0.3833, 0.4496, 0.3833, 0.4496, 0.4197, 0.4197, 0.2032, 0.4854, 0.1582, 0.4717, 0.1582, 0.4717, 0.2032, 0.4854, 0.1582, 0.02827, 0.2032, 0.01461, 0.2032, 0.01461, 0.1582, 0.02827, 0.4496, 0.3833, 0.4197, 0.4197, 0.4197, 0.4197, 0.4496, 0.3833, 0.25, 0.49, 0.2032, 0.4854, 0.2032, 0.4854, 0.25, 0.49, 0.1167, 0.05045, 0.1582, 0.02827, 0.1582, 0.02827, 0.1167, 0.05045, 0.4717, 0.3418, 0.4496, 0.3833, 0.4496, 0.3833, 0.4717, 0.3418, 0.08029, 0.08029, 0.1167, 0.05045, 0.1167, 0.05045, 0.08029, 0.08029, 0.4854, 0.2968, 0.4717, 0.3418, 0.4717, 0.3418, 0.4854, 0.2968, 0.05045, 0.1167, 0.08029, 0.08029, 0.08029, 0.08029, 0.05045, 0.1167, 0.49, 0.25, 0.4854, 0.2968, 0.4854, 0.2968, 0.49, 0.25, 0.02827, 0.1582, 0.05045, 0.1167, 0.05045, 0.1167, 0.02827, 0.1582, 0.4854, 0.2032, 0.49, 0.25, 0.49, 0.25, 0.4854, 0.2032, 0.01461, 0.2032, 0.02827, 0.1582, 0.02827, 0.1582, 0.01461, 0.2032, 0.4717, 0.1582, 0.4854, 0.2032, 0.4854, 0.2032, 0.4717, 0.1582, 0.01, 0.25, 0.01461, 0.2032, 0.01461, 0.2032, 0.01, 0.25, 0.4496, 0.1167, 0.4717, 0.1582, 0.4717, 0.1582, 0.4496, 0.1167, 0.01461, 0.2968, 0.01, 0.25, 0.01, 0.25, 0.01461, 0.2968, 0.4197, 0.08029, 0.4496, 0.1167, 0.4496, 0.1167, 0.4197, 0.08029, 0.02827, 0.3418, 0.01461, 0.2968, 0.01461, 0.2968, 0.02827, 0.3418, 0.3833, 0.05045, 0.4197, 0.08029, 0.4197, 0.08029, 0.3833, 0.05045, 0.05045, 0.3833, 0.02827, 0.3418, 0.02827, 0.3418, 0.05045, 0.3833, 0.05045, 0.3833, 0.02827, 0.3418, 0.02827, 0.3418, 0.05045, 0.3833, 0.3833, 0.05045, 0.4197, 0.08029, 0.4197, 0.08029, 0.3833, 0.05045, 0.02827, 0.3418, 0.01461, 0.2968, 0.01461, 0.2968, 0.02827, 0.3418, 0.4197, 0.08029, 0.4496, 0.1167, 0.4496, 0.1167, 0.4197, 0.08029, 0.01461, 0.2968, 0.01, 0.25, 0.01, 0.25, 0.01461, 0.2968, 0.4496, 0.1167, 0.4717, 0.1582, 0.4717, 0.1582, 0.4496, 0.1167, 0.01, 0.25, 0.01461, 0.2032, 0.01461, 0.2032, 0.01, 0.25, 0.4717, 0.1582, 0.4854, 0.2032, 0.4854, 0.2032, 0.4717, 0.1582, 0.01461, 0.2032, 0.02827, 0.1582, 0.02827, 0.1582, 0.01461, 0.2032, 0.4854, 0.2032, 0.49, 0.25, 0.49, 0.25, 0.4854, 0.2032, 0.02827, 0.1582, 0.05045, 0.1167, 0.05045, 0.1167, 0.02827, 0.1582, 0.49, 0.25, 0.4854, 0.2968, 0.4854, 0.2968, 0.49, 0.25, 0.05045, 0.1167, 0.08029, 0.08029, 0.08029, 0.08029, 0.05045, 0.1167, 0.4854, 0.2968, 0.4717, 0.3418, 0.4717, 0.3418, 0.4854, 0.2968, 0.08029, 0.08029, 0.1167, 0.05045, 0.1167, 0.05045, 0.08029, 0.08029, 0.4717, 0.3418, 0.4496, 0.3833, 0.4496, 0.3833, 0.4717, 0.3418, 0.1167, 0.05045, 0.1582, 0.02827, 0.1582, 0.02827, 0.1167, 0.05045, 0.25, 0.49, 0.2032, 0.4854, 0.2032, 0.4854, 0.25, 0.49, 0.4496, 0.3833, 0.4197, 0.4197, 0.4197, 0.4197, 0.4496, 0.3833, 0.1582, 0.02827, 0.2032, 0.01461, 0.2032, 0.01461, 0.1582, 0.02827, 0.2032, 0.4854, 0.1582, 0.4717, 0.1582, 0.4717, 0.2032, 0.4854, 0.4197, 0.4197, 0.3833, 0.4496, 0.3833, 0.4496, 0.4197, 0.4197, 0.2032, 0.01461, 0.25, 0.01, 0.25, 0.01, 0.2032, 0.01461, 0.1582, 0.4717, 0.1167, 0.4496, 0.1167, 0.4496, 0.1582, 0.4717, 0.3833, 0.4496, 0.3418, 0.4717, 0.3418, 0.4717, 0.3833, 0.4496, 0.25, 0.01, 0.2968, 0.01461, 0.2968, 0.01461, 0.25, 0.01, 0.1167, 0.4496, 0.08029, 0.4197, 0.08029, 0.4197, 0.1167, 0.4496, 0.3418, 0.4717, 0.2968, 0.4854, 0.2968, 0.4854, 0.3418, 0.4717, 0.2968, 0.01461, 0.3418, 0.02827, 0.3418, 0.02827, 0.2968, 0.01461, 0.08029, 0.4197, 0.05045, 0.3833, 0.05045, 0.3833, 0.08029, 0.4197, 0.2968, 0.4854, 0.25, 0.49, 0.25, 0.49, 0.2968, 0.4854, 0.3418, 0.02827, 0.3833, 0.05045, 0.3833, 0.05045, 0.3418, 0.02827, 0.3833, 0.4496, 0.3418, 0.4717, 0.3418, 0.4717, 0.3833, 0.4496, 0.2032, 0.01461, 0.1582, 0.02827, 0.1582, 0.02827, 0.2032, 0.01461, 0.1582, 0.4717, 0.1167, 0.4496, 0.1167, 0.4496, 0.1582, 0.4717, 0.1582, 0.4717, 0.2032, 0.4854, 0.2032, 0.4854, 0.1582, 0.4717, 0.2032, 0.01461, 0.25, 0.01, 0.25, 0.01, 0.2032, 0.01461, 0.3833, 0.4496, 0.4197, 0.4197, 0.4197, 0.4197, 0.3833, 0.4496, 0.4197, 0.4197, 0.3833, 0.4496, 0.3833, 0.4496, 0.4197, 0.4197, 0.25, 0.01, 0.2032, 0.01461, 0.2032, 0.01461, 0.25, 0.01, 0.2032, 0.4854, 0.1582, 0.4717, 0.1582, 0.4717, 0.2032, 0.4854, 0.1167, 0.4496, 0.1582, 0.4717, 0.1582, 0.4717, 0.1167, 0.4496, 0.1582, 0.02827, 0.2032, 0.01461, 0.2032, 0.01461, 0.1582, 0.02827, 0.3418, 0.4717, 0.3833, 0.4496, 0.3833, 0.4496, 0.3418, 0.4717, 0.4496, 0.3833, 0.4197, 0.4197, 0.4197, 0.4197, 0.4496, 0.3833, 0.2968, 0.01461, 0.25, 0.01, 0.25, 0.01, 0.2968, 0.01461, 0.25, 0.49, 0.2032, 0.4854, 0.2032, 0.4854, 0.25, 0.49, 0.08029, 0.4197, 0.1167, 0.4496, 0.1167, 0.4496, 0.08029, 0.4197, 0.02827, 0.3418, 0.05045, 0.3833, 0.05045, 0.3833, 0.02827, 0.3418, 0.1167, 0.05045, 0.1582, 0.02827, 0.1582, 0.02827, 0.1167, 0.05045, 0.2968, 0.4854, 0.3418, 0.4717, 0.3418, 0.4717, 0.2968, 0.4854, 0.4197, 0.08029, 0.3833, 0.05045, 0.3833, 0.05045, 0.4197, 0.08029, 0.4717, 0.3418, 0.4496, 0.3833, 0.4496, 0.3833, 0.4717, 0.3418, 0.3418, 0.02827, 0.2968, 0.01461, 0.2968, 0.01461, 0.3418, 0.02827, 0.01461, 0.2968, 0.02827, 0.3418, 0.02827, 0.3418, 0.01461, 0.2968, 0.08029, 0.08029, 0.1167, 0.05045, 0.1167, 0.05045, 0.08029, 0.08029, 0.05045, 0.3833, 0.08029, 0.4197, 0.08029, 0.4197, 0.05045, 0.3833, 0.4496, 0.1167, 0.4197, 0.08029, 0.4197, 0.08029, 0.4496, 0.1167, 0.4854, 0.2968, 0.4717, 0.3418, 0.4717, 0.3418, 0.4854, 0.2968, 0.25, 0.49, 0.2968, 0.4854, 0.2968, 0.4854, 0.25, 0.49, 0.01, 0.25, 0.01461, 0.2968, 0.01461, 0.2968, 0.01, 0.25, 0.05045, 0.1167, 0.08029, 0.08029, 0.08029, 0.08029, 0.05045, 0.1167, 0.3833, 0.05045, 0.3418, 0.02827, 0.3418, 0.02827, 0.3833, 0.05045, 0.4717, 0.1582, 0.4496, 0.1167, 0.4496, 0.1167, 0.4717, 0.1582, 0.75, 0.49, 0.7968, 0.4854, 0.8418, 0.4717, 0.8833, 0.4496, 0.9197, 0.4197, 0.9496, 0.3833, 0.9717, 0.3418, 0.9854, 0.2968, 0.99, 0.25, 0.9854, 0.2032, 0.9717, 0.1582, 0.9496, 0.1167, 0.9197, 0.08029, 0.8833, 0.05045, 0.8418, 0.02827, 0.7968, 0.01461, 0.75, 0.01, 0.7032, 0.01461, 0.6582, 0.02827, 0.6167, 0.05045, 0.5803, 0.08029, 0.5504, 0.1167, 0.5283, 0.1582, 0.5146, 0.2032, 0.51, 0.25, 0.5146, 0.2968, 0.5283, 0.3418, 0.5504, 0.3833, 0.5803, 0.4197, 0.6167, 0.4496, 0.6582, 0.4717, 0.7032, 0.4854, 0.9688, 0.5, 0.9375, 0.5, 0.9375, 0.5, 0.9688, 0.5, 0.6875, 0.5, 0.6562, 0.5, 0.6562, 0.5, 0.6875, 0.5, 0.4062, 0.5, 0.375, 0.5, 0.375, 0.5, 0.4062, 0.5, 0.125, 0.5, 0.09375, 0.5, 0.09375, 0.5, 0.125, 0.5, 0.8125, 0.5, 0.7812, 0.5, 0.7812, 0.5, 0.8125, 0.5, 0.5312, 0.5, 0.5, 0.5, 0.5, 0.5, 0.5312, 0.5, 0.25, 0.5, 0.2188, 0.5, 0.2188, 0.5, 0.25, 0.5, 0.9375, 0.5, 0.9062, 0.5, 0.9062, 0.5, 0.9375, 0.5, 0.6562, 0.5, 0.625, 0.5, 0.625, 0.5, 0.6562, 0.5, 0.375, 0.5, 0.3438, 0.5, 0.3438, 0.5, 0.375, 0.5, 0.09375, 0.5, 0.0625, 0.5, 0.0625, 0.5, 0.09375, 0.5, 0.7812, 0.5, 0.75, 0.5, 0.75, 0.5, 0.7812, 0.5, 0.5, 0.5, 0.4688, 0.5, 0.4688, 0.5, 0.5, 0.5, 0.2188, 0.5, 0.1875, 0.5, 0.1875, 0.5, 0.2188, 0.5, 0.9062, 0.5, 0.875, 0.5, 0.875, 0.5, 0.9062, 0.5, 0.625, 0.5, 0.5938, 0.5, 0.5938, 0.5, 0.625, 0.5, 0.3438, 0.5, 0.3125, 0.5, 0.3125, 0.5, 0.3438, 0.5, 0.0625, 0.5, 0.03125, 0.5, 0.03125, 0.5, 0.0625, 0.5, 0.75, 0.5, 0.7188, 0.5, 0.7188, 0.5, 0.75, 0.5, 0.4688, 0.5, 0.4375, 0.5, 0.4375, 0.5, 0.4688, 0.5, 0.1875, 0.5, 0.1562, 0.5, 0.1562, 0.5, 0.1875, 0.5, 0.875, 0.5, 0.8438, 0.5, 0.8438, 0.5, 0.875, 0.5, 0.5938, 0.5, 0.5625, 0.5, 0.5625, 0.5, 0.5938, 0.5, 0.3125, 0.5, 0.2812, 0.5, 0.2812, 0.5, 0.3125, 0.5, 1.0, 0.5, 0.9688, 0.5, 0.9688, 0.5, 1.0, 0.5, 0.03125, 0.5, 0.0, 0.5, 0.0, 0.5, 0.03125, 0.5, 0.7188, 0.5, 0.6875, 0.5, 0.6875, 0.5, 0.7188, 0.5, 0.4375, 0.5, 0.4062, 0.5, 0.4062, 0.5, 0.4375, 0.5, 0.1562, 0.5, 0.125, 0.5, 0.125, 0.5, 0.1562, 0.5, 0.8438, 0.5, 0.8125, 0.5, 0.8125, 0.5, 0.8438, 0.5, 0.5625, 0.5, 0.5312, 0.5, 0.5312, 0.5, 0.5625, 0.5, 0.4062, 0.5, 0.4375, 0.5, 0.4375, 0.5, 0.4062, 0.5, 0.25, 0.5, 0.2812, 0.5, 0.2812, 0.5, 0.25, 0.5, 0.09375, 0.5, 0.125, 0.5, 0.125, 0.5, 0.09375, 0.5, 0.3125, 0.5, 0.3438, 0.5, 0.3438, 0.5, 0.3125, 0.5, 0.1562, 0.5, 0.1875, 0.5, 0.1875, 0.5, 0.1562, 0.5, 0.375, 0.5, 0.4062, 0.5, 0.4062, 0.5, 0.375, 0.5, 0.2188, 0.5, 0.25, 0.5, 0.25, 0.5, 0.2188, 0.5, 0.0625, 0.5, 0.09375, 0.5, 0.09375, 0.5, 0.0625, 0.5, 0.4375, 0.5, 0.4688, 0.5, 0.4688, 0.5, 0.4375, 0.5, 0.2812, 0.5, 0.3125, 0.5, 0.3125, 0.5, 0.2812, 0.5, 0.125, 0.5, 0.1562, 0.5, 0.1562, 0.5, 0.125, 0.5, 0.3438, 0.5, 0.375, 0.5, 0.375, 0.5, 0.3438, 0.5, 0.1875, 0.5, 0.2188, 0.5, 0.2188, 0.5, 0.1875, 0.5, 0.03125, 0.5, 0.0625, 0.5, 0.0625, 0.5, 0.03125, 0.5])
me_cylinder_001.use_remesh_fix_poles = True
me_cylinder_001.use_remesh_preserve_attributes = False
me_cylinder_001.use_mirror_vertex_groups = False
me_cylinder_001.update()

# ---- objects
ob_cube = bpy.data.objects.new('Cube', me_cube)
ob_light = bpy.data.objects.new('Light', light_light)
ob_camera = bpy.data.objects.new('Camera', cam_camera)
ob_background_image = bpy.data.objects.new('Background_image', None)
ob_cylinder = bpy.data.objects.new('Cylinder', me_cylinder_001)

# ---- transforms, parenting, visibility, modifiers, constraints
ob_cube.location = (0.0, 0.0, 0.0)
ob_cube.lock_rotations_4d = False
ob_cube.empty_display_type = 'ARROWS'
ob_cube.lineart.crease_threshold = 0.0
ob_light.location = (4.076, 1.005, 5.904)
ob_light.rotation_euler = (0.6503, 0.05522, 1.866)
ob_light.lock_rotations_4d = False
ob_light.empty_display_type = 'ARROWS'
ob_light.color = (0.0, 0.0, 0.0, 0.0)
ob_light.lineart.crease_threshold = 0.0
ob_camera.location = (7.359, -6.926, 4.958)
ob_camera.rotation_euler = (1.109, 0.0, 0.8149)
ob_camera.lock_rotations_4d = False
ob_camera.empty_display_type = 'ARROWS'
ob_camera.color = (0.0, 0.0, 0.0, 0.0)
ob_camera.display_type = 'WIRE'
ob_camera.lineart.crease_threshold = 0.0
ob_background_image.location = (0.8081, -2.96, 0.0)
ob_background_image.rotation_euler = (1.571, 0.0, 0.0)
ob_background_image.empty_display_type = 'IMAGE'
ob_background_image.empty_display_size = 5.0
ob_background_image.lineart.crease_threshold = 0.0
ob_cylinder.location = (0.6604, -0.1028, 0.525)
ob_cylinder.rotation_euler = (0.0, 1.571, 0.0)
ob_cylinder.lineart.crease_threshold = 0.0

# ---- collection membership
col_collection.objects.link(ob_cube)
col_collection.objects.link(ob_light)
col_collection.objects.link(ob_camera)
col_collection.objects.link(ob_background_image)
col_collection.objects.link(ob_cylinder)

# ---- scene / render settings (as saved in the file)
scene.camera = ob_camera
scene.frame_start = 1; scene.frame_end = 250; scene.frame_set(0)
scene.render.engine = 'BLENDER_EEVEE_NEXT'
scene.cycles.use_denoising = False
scene.cycles.samples = 128
scene.cycles.sampling_pattern = 'TABULATED_SOBOL'
scene.cycles.use_adaptive_sampling = False
scene.cycles.use_light_tree = False
scene.view_settings.view_transform = 'Filmic'
bpy.context.view_layer.update()
